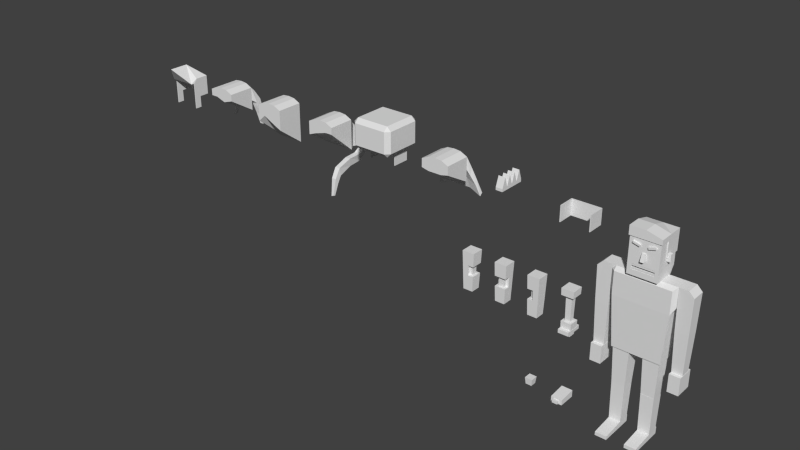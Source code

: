 # Source: Zombie.blend  (saved by Blender 2.72.0; exported with 4.5.12 LTS)
import bpy
from mathutils import Matrix  # noqa: F401  (used for matrix-valued properties, if any)

bpy.ops.wm.read_factory_settings(use_empty=True)
scene = bpy.context.scene
scene.name = 'Scene'

# ---- collections
col_collection_1 = bpy.data.collections.new('Collection 1'); scene.collection.children.link(col_collection_1)

# ---- world
world_world = bpy.data.worlds.new('World'); scene.world = world_world
world_world.color = (0.05088, 0.05088, 0.05088)
world_world.use_sun_shadow = False
world_world.sun_shadow_jitter_overblur = 0.0
world_world.cycles.sampling_method = 'MANUAL'
world_world.cycles.sample_map_resolution = 256

# ---- meshes
me_cube_022 = bpy.data.meshes.new('Cube.022')
me_cube_022.from_pydata([(0.21, -0.1, -0.2), (0.21, -0.35, 0.2), (-0.21, -0.35, 0.2), (-0.21, 0.0, -0.2), (0.21, 0.1, -0.2), (0.21, 0.1, 0.2), (-0.21, 0.1, 0.2), (-0.21, 0.1, -0.2), (-0.1, 0.0, -0.2), (-0.1, -0.35, 0.2), (0.1, -0.35, 0.2), (0.1, -0.0575, -0.2), (-0.1331, -0.02975, 0.3243), (0.08293, -0.03055, 0.3744), (-0.1381, -0.3481, 0.3075), (0.04214, -0.3481, 0.3584), (-0.1412, -0.3394, 0.5333), (-0.1574, -0.36, 0.4064), (-0.1249, -0.2117, 0.5335), (-0.1647, -0.2117, 0.4318), (-1.461e-06, 0.16, 0.2), (1.461e-06, 0.16, -0.2), (0.105, 0.15, -0.2), (0.105, 0.15, 0.2), (-0.105, 0.15, 0.2), (-0.105, 0.15, -0.2), (-0.25, -0.4068, 0.4843), (-0.213, -0.4026, 0.4391), (-0.2514, -0.2855, 0.4848), (-0.2099, -0.3, 0.4382), (-0.3246, -0.4936, 0.2498), (-0.2609, -0.4936, 0.2029), (-0.344, -0.38, 0.2356), (-0.2559, -0.38, 0.2057), (-0.366, -0.5622, -0.2021), (-0.284, -0.5622, -0.2141), (-0.3575, -0.4487, -0.215), (-0.2884, -0.4487, -0.2252), (-0.3652, -0.6636, -0.2588), (-0.2915, -0.6636, -0.2653), (-0.3605, -0.5836, -0.3007), (-0.2974, -0.5836, -0.3063), (-0.3433, -0.8391, -0.304), (-0.2997, -0.8391, -0.3106), (-0.3381, -0.8321, -0.3317), (-0.3056, -0.8436, -0.3373), (-0.2721, -0.3823, 0.003101), (-0.3512, -0.3828, 0.006142), (-0.3472, -0.4965, 0.01429), (-0.2693, -0.4959, 0.004243), (-0.04545, 0.01191, 0.3446), (0.1021, 0.1503, 0.2)], [], [(0, 4, 5, 1), (2, 6, 7, 3), (7, 25, 21, 22, 4, 0, 11, 8, 3), (9, 10, 15, 14), (7, 6, 24, 25), (8, 11, 10, 9), (10, 11, 0, 1), (8, 9, 2, 3), (6, 2, 14, 12), (50, 24, 6, 12), (1, 5, 13, 15), (12, 14, 17, 19), (14, 15, 16, 17), (10, 1, 15), (21, 20, 51, 23, 22), (22, 23, 5, 4), (25, 24, 20, 21), (2, 9, 14), (15, 13, 18, 16), (19, 17, 27, 29), (17, 16, 26, 27), (18, 19, 29, 28), (16, 18, 28, 26), (29, 27, 31, 33), (27, 26, 30, 31), (28, 29, 33, 32), (26, 28, 32, 30), (33, 31, 49, 46), (31, 30, 48, 49), (47, 46, 37, 36), (48, 47, 36, 34), (37, 35, 39, 41), (35, 34, 38, 39), (36, 37, 41, 40), (34, 36, 40, 38), (41, 39, 43, 45), (39, 38, 42, 43), (40, 41, 45, 44), (38, 40, 44, 42), (42, 44, 45, 43), (32, 33, 46, 47), (30, 32, 47, 48), (46, 49, 35, 37), (49, 48, 34, 35), (50, 20, 24), (50, 51, 20), (5, 23, 51, 50, 13), (13, 50, 12, 19, 18)])
_uv = me_cube_022.uv_layers.new(name='UVMap')
_uv.uv.foreach_set('vector', [0.4839, 0.8135, 0.4839, 0.8363, 0.4305, 0.8364, 0.4305, 0.768, 0.4769, 0.8546, 0.4769, 0.923, 0.4234, 0.9231, 0.4234, 0.9117, 0.4305, 0.8497, 0.4166, 0.8538, 0.4025, 0.8546, 0.3885, 0.8537, 0.3743, 0.8494, 0.3737, 0.8324, 0.3886, 0.8361, 0.4155, 0.8411, 0.4302, 0.8412, 0.283, 0.8705, 0.3098, 0.8709, 0.3076, 0.8957, 0.2842, 0.8954, 0.3218, 0.9866, 0.2683, 0.9866, 0.2685, 0.9746, 0.3221, 0.9746, 0.4155, 0.8411, 0.3886, 0.8361, 0.389, 0.768, 0.4158, 0.7682, 0.389, 0.768, 0.3886, 0.8361, 0.3737, 0.8324, 0.3743, 0.768, 0.4155, 0.8411, 0.4158, 0.7682, 0.4305, 0.7682, 0.4302, 0.8412, 0.2683, 0.9322, 0.2683, 0.8703, 0.2842, 0.8954, 0.2858, 0.9158, 0.2898, 0.9158, 0.2823, 0.9375, 0.2683, 0.9322, 0.2858, 0.9158, 0.3245, 0.8711, 0.3245, 0.9329, 0.3059, 0.916, 0.3076, 0.8957, 0.4769, 0.8546, 0.487, 0.8746, 0.487, 0.898, 0.4769, 0.8781, 0.4403, 0.9509, 0.4332, 0.9319, 0.4563, 0.9231, 0.4635, 0.9421, 0.3098, 0.8709, 0.3245, 0.8711, 0.3076, 0.8957, 0.3221, 0.9626, 0.2686, 0.9626, 0.2685, 0.951, 0.2685, 0.9507, 0.322, 0.9507, 0.322, 0.9507, 0.2685, 0.9507, 0.2683, 0.9387, 0.3218, 0.9387, 0.3221, 0.9746, 0.2685, 0.9746, 0.2686, 0.9626, 0.3221, 0.9626, 0.2683, 0.8703, 0.283, 0.8705, 0.2842, 0.8954, 0.3598, 0.9376, 0.3499, 0.9576, 0.3499, 0.934, 0.3598, 0.914, 0.4465, 0.9458, 0.4635, 0.9421, 0.4673, 0.9524, 0.4607, 0.951, 0.4635, 0.9421, 0.4563, 0.9231, 0.4775, 0.9383, 0.4673, 0.9524, 0.3737, 0.772, 0.3562, 0.7803, 0.3441, 0.7797, 0.3439, 0.768, 0.3737, 0.914, 0.3499, 0.914, 0.3557, 0.893, 0.371, 0.8939, 0.3077, 0.768, 0.3179, 0.7818, 0.3104, 0.7963, 0.2932, 0.7884, 0.4673, 0.9524, 0.4775, 0.9383, 0.4775, 0.978, 0.4646, 0.9735, 0.3439, 0.768, 0.3441, 0.7797, 0.3348, 0.8096, 0.3179, 0.8043, 0.371, 0.8939, 0.3557, 0.893, 0.3562, 0.8564, 0.3731, 0.856, 0.2932, 0.7884, 0.3104, 0.7963, 0.2983, 0.8191, 0.2808, 0.8117, 0.4646, 0.9735, 0.4775, 0.978, 0.4515, 0.9817, 0.4437, 0.9719, 0.3402, 0.832, 0.3543, 0.8301, 0.3737, 0.8506, 0.3596, 0.856, 0.4062, 0.9094, 0.3883, 0.9161, 0.3737, 0.89, 0.392, 0.8838, 0.2683, 0.8351, 0.2865, 0.8413, 0.2962, 0.8571, 0.2863, 0.8536, 0.3318, 0.856, 0.3499, 0.856, 0.3488, 0.8737, 0.339, 0.8737, 0.3473, 0.9271, 0.3318, 0.9279, 0.3382, 0.9176, 0.3467, 0.9171, 0.392, 0.8838, 0.3737, 0.89, 0.3918, 0.8713, 0.4018, 0.8679, 0.2863, 0.8536, 0.2962, 0.8571, 0.3179, 0.8703, 0.3079, 0.8669, 0.339, 0.8737, 0.3488, 0.8737, 0.3492, 0.8955, 0.3393, 0.8955, 0.3467, 0.9171, 0.3382, 0.9176, 0.3385, 0.9033, 0.3469, 0.9028, 0.4018, 0.8679, 0.3918, 0.8713, 0.4134, 0.858, 0.4234, 0.8546, 0.3473, 0.8955, 0.3469, 0.9028, 0.3385, 0.9033, 0.3374, 0.896, 0.3179, 0.8043, 0.3348, 0.8096, 0.3543, 0.8301, 0.3402, 0.832, 0.4234, 0.9403, 0.4051, 0.9464, 0.3883, 0.9161, 0.4062, 0.9094, 0.2808, 0.8117, 0.2983, 0.8191, 0.2865, 0.8413, 0.2683, 0.8351, 0.4437, 0.9719, 0.4515, 0.9817, 0.4299, 0.9847, 0.4234, 0.9703, 0.2939, 0.9159, 0.2964, 0.9387, 0.2823, 0.9375, 0.2999, 0.9159, 0.31, 0.9379, 0.2964, 0.9387, 0.3245, 0.9329, 0.3104, 0.9379, 0.31, 0.9379, 0.2999, 0.9159, 0.3059, 0.916, 0.3059, 0.916, 0.2898, 0.9158, 0.2858, 0.9158, 0.2879, 0.8987, 0.308, 0.899])
me_cube_022.use_remesh_preserve_volume = False
me_cube_022.use_remesh_preserve_attributes = False
me_cube_022.use_mirror_vertex_groups = False
me_cube_022.update()
me_cube_020 = bpy.data.meshes.new('Cube.020')
me_cube_020.from_pydata([(0.25, -0.02788, -0.25), (0.25, -0.02788, 0.25), (-0.25, -0.02788, 0.25), (-0.25, -0.02788, -0.25), (0.25, 0.4096, -0.25), (0.25, 0.4096, 0.25), (-0.25, 0.4096, 0.25), (-0.25, 0.4096, -0.25), (-0.25, 0.3471, 0.3125), (-0.25, 0.3471, -0.3125), (0.25, 0.3471, -0.3125), (0.3125, 0.3471, 0.25), (0.3125, 0.03462, 0.25), (0.25, 0.03462, -0.3125), (-0.25, 0.03462, 0.3125), (-0.25, 0.03462, -0.3125), (0.3125, 0.03462, -0.25), (0.3125, 0.3471, -0.25), (-0.3125, 0.03462, -0.25), (-0.3125, 0.3471, -0.25), (-0.3125, 0.03462, 0.25), (-0.3125, 0.3471, 0.25), (0.25, 0.03462, 0.3125), (0.25, 0.3471, 0.3125), (0.2125, -2.315e-06, 0.2), (-0.2125, -2.315e-06, 0.2), (-0.2008, -2.315e-06, 0.2), (0.2008, -2.315e-06, 0.2), (-0.2125, 3.996e-07, -0.05), (-0.2008, 3.996e-07, -0.05), (0.2008, -2.196e-06, 0.189), (-0.2008, -2.196e-06, 0.189), (0.2125, 3.996e-07, -0.05), (0.2008, 3.996e-07, -0.05), (0.2125, -0.225, 0.2), (-0.2125, -0.225, 0.2), (-0.2008, -0.225, 0.2), (0.2008, -0.225, 0.2), (-0.2125, -0.225, -0.05), (-0.2008, -0.225, -0.05), (0.2008, -0.225, 0.189), (-0.2008, -0.225, 0.189), (0.2125, -0.225, -0.05), (0.2008, -0.225, -0.05)], [], [(7, 9, 19), (10, 4, 17), (5, 6, 8, 23), (7, 6, 5, 4), (6, 7, 19, 21), (10, 17, 16, 13), (19, 9, 15, 18), (23, 8, 14, 22), (21, 19, 18, 20), (13, 16, 0), (22, 14, 2, 1), (0, 1, 2, 3), (18, 15, 3), (20, 18, 3, 2), (9, 10, 13, 15), (4, 5, 11, 17), (17, 11, 12, 16), (16, 12, 1, 0), (15, 13, 0, 3), (7, 4, 10, 9), (8, 6, 21), (8, 21, 20, 14), (14, 20, 2), (11, 23, 22, 12), (11, 5, 23), (12, 22, 1), (25, 31, 29, 28), (31, 30, 40, 41), (24, 30, 31, 25, 26, 27), (33, 30, 24, 32), (32, 24, 34, 42), (33, 32, 42, 43), (39, 41, 36, 35, 38), (40, 37, 36, 41), (42, 34, 37, 40, 43), (29, 31, 41, 39), (30, 33, 43, 40), (28, 29, 39, 38), (27, 26, 36, 37), (26, 25, 35, 36), (25, 28, 38, 35), (24, 27, 37, 34)])
_uv = me_cube_020.uv_layers.new(name='UVMap')
_uv.uv.foreach_set('vector', [0.3895, 0.8502, 0.3986, 0.8415, 0.3986, 0.8502, 0.3351, 0.8502, 0.326, 0.8502, 0.3351, 0.8415, 0.2716, 0.7625, 0.2716, 0.8327, 0.2625, 0.8327, 0.2625, 0.7625, 0.3442, 0.8327, 0.2716, 0.8327, 0.2716, 0.7625, 0.3442, 0.7625, 0.2716, 0.8327, 0.3442, 0.8327, 0.3442, 0.8415, 0.2716, 0.8415, 0.3351, 0.8502, 0.3351, 0.8415, 0.3804, 0.8415, 0.3804, 0.8502, 0.3986, 0.8502, 0.3986, 0.8415, 0.444, 0.8415, 0.444, 0.8502, 0.4258, 0.8415, 0.4258, 0.7713, 0.4712, 0.7713, 0.4712, 0.8415, 0.3986, 0.9204, 0.3986, 0.8502, 0.444, 0.8502, 0.444, 0.9204, 0.3804, 0.8502, 0.3804, 0.8415, 0.3895, 0.8502, 0.4712, 0.8415, 0.4712, 0.7713, 0.4802, 0.7713, 0.4802, 0.8415, 0.4167, 0.7713, 0.4167, 0.8415, 0.3442, 0.8415, 0.3442, 0.7713, 0.444, 0.8502, 0.444, 0.8415, 0.453, 0.8502, 0.444, 0.9204, 0.444, 0.8502, 0.453, 0.8502, 0.453, 0.9204, 0.3351, 0.9204, 0.3351, 0.8502, 0.3804, 0.8502, 0.3804, 0.9204, 0.326, 0.8415, 0.326, 0.9116, 0.3169, 0.9116, 0.3169, 0.8415, 0.3169, 0.8415, 0.3169, 0.9116, 0.2716, 0.9116, 0.2716, 0.8415, 0.2716, 0.8415, 0.2716, 0.9116, 0.2625, 0.9116, 0.2625, 0.8415, 0.3442, 0.7625, 0.4167, 0.7625, 0.4167, 0.7713, 0.3442, 0.7713, 0.326, 0.9204, 0.326, 0.8502, 0.3351, 0.8502, 0.3351, 0.9204, 0.4258, 0.7713, 0.4167, 0.7713, 0.4258, 0.7625, 0.4258, 0.7713, 0.4258, 0.7625, 0.4712, 0.7625, 0.4712, 0.7713, 0.4712, 0.7713, 0.4712, 0.7625, 0.4802, 0.7713, 0.3169, 0.9116, 0.3169, 0.9204, 0.2716, 0.9204, 0.2716, 0.9116, 0.3169, 0.9116, 0.326, 0.9116, 0.3169, 0.9204, 0.2716, 0.9116, 0.2716, 0.9204, 0.2625, 0.9116, 0.3351, 0.9204, 0.3335, 0.922, 0.2988, 0.922, 0.2988, 0.9204, 0.4222, 0.9204, 0.4222, 0.9768, 0.3895, 0.9768, 0.3895, 0.9204, 0.3351, 0.9801, 0.3335, 0.9784, 0.3335, 0.922, 0.3351, 0.9204, 0.3351, 0.922, 0.3351, 0.9784, 0.2988, 0.9784, 0.3335, 0.9784, 0.3351, 0.9801, 0.2988, 0.9801, 0.3895, 0.9204, 0.3895, 0.9555, 0.3569, 0.9555, 0.3569, 0.9204, 0.3552, 0.9204, 0.3569, 0.9204, 0.3569, 0.952, 0.3552, 0.952, 0.2988, 0.922, 0.2641, 0.922, 0.2625, 0.922, 0.2625, 0.9204, 0.2988, 0.9204, 0.2641, 0.9784, 0.2625, 0.9784, 0.2625, 0.922, 0.2641, 0.922, 0.2988, 0.9801, 0.2625, 0.9801, 0.2625, 0.9784, 0.2641, 0.9784, 0.2988, 0.9784, 0.4875, 0.9204, 0.4875, 0.954, 0.4548, 0.954, 0.4548, 0.9204, 0.4875, 0.954, 0.4875, 0.9875, 0.4548, 0.9875, 0.4548, 0.954, 0.3535, 0.9204, 0.3552, 0.9204, 0.3552, 0.952, 0.3535, 0.952, 0.453, 0.8995, 0.453, 0.8431, 0.4857, 0.8431, 0.4857, 0.8995, 0.453, 0.8431, 0.453, 0.8415, 0.4857, 0.8415, 0.4857, 0.8431, 0.4222, 0.9555, 0.4222, 0.9204, 0.4548, 0.9204, 0.4548, 0.9555, 0.453, 0.9011, 0.453, 0.8995, 0.4857, 0.8995, 0.4857, 0.9011])
me_cube_020.use_remesh_preserve_volume = False
me_cube_020.use_remesh_preserve_attributes = False
me_cube_020.use_mirror_vertex_groups = False
me_cube_020.update()
me_cube_017 = bpy.data.meshes.new('Cube.017')
me_cube_017.from_pydata([(0.05, 3.739e-06, -0.2), (0.05, -3.501e-06, 0.2), (-0.05, -3.501e-06, 0.2), (-0.05, 3.739e-06, -0.2), (0.05, 0.04, -0.2), (0.05, 0.04, 0.2), (-0.05, 0.04, 0.2), (-0.05, 0.04, -0.2), (0.05, 0.18, -0.15), (-0.05, 0.18, -0.15), (0.05, 0.04, -0.1), (-0.05, 0.04, -0.1), (0.05, 0.04, 0.1), (-0.05, 0.04, 0.1), (0.05, 0.18, 0.15), (-0.05, 0.18, 0.15), (0.05, 0.18, -0.05), (-0.05, 0.18, -0.05), (-0.05, 0.18, 0.05), (0.05, 0.18, 0.05), (-0.05, 0.04, 3.588e-07), (0.05, 0.04, 1.089e-06)], [], [(4, 8, 10, 16, 21, 19, 12, 14, 5, 1, 0), (5, 6, 2, 1), (6, 15, 13, 18, 20, 17, 11, 9, 7, 3, 2), (7, 4, 0, 3), (0, 1, 2, 3), (7, 9, 8, 4), (9, 11, 10, 8), (11, 17, 16, 10), (13, 15, 14, 12), (15, 6, 5, 14), (17, 20, 21, 16), (18, 13, 12, 19), (20, 18, 19, 21)])
_uv = me_cube_017.uv_layers.new(name='UVMap')
_uv.uv.foreach_set('vector', [0.3825, 0.9266, 0.33, 0.9061, 0.3825, 0.8856, 0.33, 0.8651, 0.3825, 0.8446, 0.33, 0.8241, 0.3825, 0.8035, 0.33, 0.783, 0.3825, 0.7625, 0.3975, 0.7625, 0.3975, 0.9266, 0.4725, 0.7783, 0.435, 0.7783, 0.435, 0.7625, 0.4725, 0.7625, 0.315, 0.9266, 0.2625, 0.9061, 0.315, 0.8856, 0.2625, 0.8651, 0.315, 0.8446, 0.2625, 0.8241, 0.315, 0.8035, 0.2625, 0.783, 0.315, 0.7625, 0.33, 0.7625, 0.33, 0.9266, 0.435, 0.9, 0.4725, 0.9, 0.4725, 0.9158, 0.435, 0.9158, 0.3975, 0.9266, 0.3975, 0.7625, 0.435, 0.7625, 0.435, 0.9266, 0.435, 0.9, 0.435, 0.8392, 0.4725, 0.8392, 0.4725, 0.9, 0.4875, 0.9266, 0.4875, 0.9875, 0.45, 0.9875, 0.45, 0.9266, 0.4125, 0.9875, 0.4125, 0.9266, 0.45, 0.9266, 0.45, 0.9875, 0.375, 0.9875, 0.375, 0.9266, 0.4125, 0.9266, 0.4125, 0.9875, 0.435, 0.8392, 0.435, 0.7783, 0.4725, 0.7783, 0.4725, 0.8392, 0.3375, 0.9266, 0.3375, 0.9875, 0.3, 0.9875, 0.3, 0.9266, 0.3, 0.9266, 0.3, 0.9875, 0.2625, 0.9875, 0.2625, 0.9266, 0.3375, 0.9875, 0.3375, 0.9266, 0.375, 0.9266, 0.375, 0.9875])
me_cube_017.use_remesh_preserve_volume = False
me_cube_017.use_remesh_preserve_attributes = False
me_cube_017.use_mirror_vertex_groups = False
me_cube_017.update()
me_cube_013 = bpy.data.meshes.new('Cube.013')
me_cube_013.from_pydata([(0.1515, 0.4259, -0.2125), (0.1515, 0.4259, -0.1875), (0.05494, 0.4, -0.1875), (0.05494, 0.4, -0.2125), (0.1451, 0.45, -0.2125), (0.1451, 0.45, -0.1875), (0.04847, 0.4241, -0.1875), (0.04847, 0.4241, -0.2125), (0.2, 0.1, 0.1875), (-0.2, 0.1, 0.1875), (-0.2, -2.782e-05, -0.1875), (0.2, -3.092e-05, -0.1875), (0.2, 0.4999, 0.1875), (-0.2, 0.4999, 0.1875), (-0.2, 0.4999, -0.1875), (0.2, 0.4999, -0.1875), (0.2, 0.075, -0.1875), (-0.2, 0.075, -0.1875), (-0.2, 0.1501, -0.1875), (0.2, 0.1499, -0.1875), (0.15, 0.075, -0.1875), (0.15, 0.15, -0.1875), (-0.15, 0.075, -0.1875), (-0.15, 0.15, -0.1875), (0.15, 0.125, -0.1875), (-0.15, 0.125, -0.1875), (0.15, 0.1, -0.1875), (-0.15, 0.1, -0.1875), (0.15, 0.075, -0.185), (0.15, 0.15, -0.185), (-0.15, 0.075, -0.185), (-0.15, 0.15, -0.185), (0.15, 0.125, -0.185), (-0.15, 0.125, -0.185), (0.15, 0.1, -0.185), (-0.15, 0.1, -0.185), (0.15, 0.125, 3.263e-06), (-0.15, 0.125, -2.28e-06), (0.15, 0.09999, 2.31e-06), (-0.15, 0.09999, -3.293e-06), (-0.15, 0.125, -0.16), (0.15, 0.125, -0.16), (-0.15, 0.09999, -0.16), (0.15, 0.09999, -0.16), (0.125, 0.09999, 2.127e-06), (0.125, 0.09999, -0.16), (-0.125, 0.09999, -0.16), (-0.125, 0.09999, -2.973e-06), (-0.125, 0.125, -1.933e-06), (-0.125, 0.125, -0.16), (0.125, 0.125, -0.16), (0.125, 0.125, 3.119e-06), (0.125, 0.075, 2.284e-06), (0.125, 0.075, -0.16), (-0.125, 0.075, -0.16), (-0.125, 0.075, -2.815e-06), (-0.125, 0.15, -2.038e-06), (-0.125, 0.15, -0.16), (0.125, 0.15, -0.16), (0.125, 0.15, 3.014e-06), (0.2, 0.4, -0.1875), (-0.2, 0.4, -0.1875), (0.2, 0.35, -0.1875), (-0.2, 0.35, -0.1875), (0.15, 0.4, -0.1875), (0.15, 0.35, -0.1875), (0.05, 0.4, -0.1875), (0.05, 0.35, -0.1875), (-0.05, 0.4, -0.1875), (-0.05, 0.35, -0.1875), (-0.15, 0.4, -0.1875), (-0.15, 0.35, -0.1875), (-0.05494, 0.4, -0.2125), (-0.05494, 0.4, -0.1875), (-0.1515, 0.4259, -0.1875), (-0.1515, 0.4259, -0.2125), (-0.04847, 0.4241, -0.2125), (-0.04847, 0.4241, -0.1875), (-0.1451, 0.45, -0.1875), (-0.1451, 0.45, -0.2125), (0.025, 0.225, -0.235), (0.025, 0.225, -0.185), (-0.025, 0.225, -0.185), (-0.025, 0.225, -0.235), (0.025, 0.325, -0.2), (0.025, 0.325, -0.185), (-0.025, 0.325, -0.185), (-0.025, 0.325, -0.2), (0.25, 0.225, -0.025), (0.25, 0.225, 0.025), (0.2, 0.225, 0.025), (0.2, 0.225, -0.025), (0.25, 0.325, -0.025), (0.25, 0.325, 0.025), (0.2, 0.325, 0.025), (0.2, 0.325, -0.025), (-0.2, 0.225, -0.025), (-0.2, 0.225, 0.025), (-0.25, 0.225, 0.025), (-0.25, 0.225, -0.025), (-0.2, 0.325, -0.025), (-0.2, 0.325, 0.025), (-0.25, 0.325, 0.025), (-0.25, 0.325, -0.025), (-0.2, -4.453e-05, 0.125), (0.2, -4.852e-05, 0.125)], [], [(4, 5, 1, 0), (6, 7, 3, 2), (7, 4, 0, 3), (0, 1, 2, 3), (7, 6, 5, 4), (12, 13, 9, 8), (13, 14, 61, 63, 18, 17, 10, 104, 9), (17, 22, 20, 16, 11, 10), (15, 12, 8, 105, 11, 16, 19, 62, 60), (105, 104, 10, 11), (15, 14, 13, 12), (21, 19, 16, 20, 26, 24), (63, 71, 69, 67, 65, 62, 19, 21, 23, 18), (25, 23, 31, 33), (18, 23, 25, 27, 22, 17), (24, 26, 34, 32), (27, 25, 33, 35), (38, 43, 45, 44), (21, 24, 32, 29), (22, 27, 35, 30), (23, 21, 29, 31), (20, 22, 30, 28), (26, 20, 28, 34), (37, 48, 51, 36, 38, 44, 47, 39), (35, 33, 40, 37, 39, 42), (32, 34, 43, 38, 36, 41), (41, 50, 49, 40, 33, 32), (48, 37, 40, 49), (43, 34, 35, 42, 46, 45), (31, 29, 32, 33), (28, 30, 35, 34), (46, 47, 55, 54), (47, 46, 42, 39), (50, 51, 59, 58), (36, 51, 50, 41), (52, 53, 54, 55), (47, 44, 52, 55), (44, 45, 53, 52), (45, 46, 54, 53), (59, 56, 57, 58), (49, 50, 58, 57), (48, 49, 57, 56), (51, 48, 56, 59), (14, 15, 60, 64, 66, 68, 70, 61), (64, 60, 62, 65), (66, 64, 65, 67), (68, 66, 67, 69), (70, 68, 69, 71), (61, 70, 71, 63), (76, 77, 73, 72), (78, 79, 75, 74), (79, 76, 72, 75), (72, 73, 74, 75), (79, 78, 77, 76), (84, 85, 81, 80), (86, 87, 83, 82), (87, 84, 80, 83), (80, 81, 82, 83), (87, 86, 85, 84), (92, 93, 89, 88), (93, 94, 90, 89), (95, 92, 88, 91), (88, 89, 90, 91), (95, 94, 93, 92), (101, 102, 98, 97), (102, 103, 99, 98), (103, 100, 96, 99), (96, 97, 98, 99), (103, 102, 101, 100), (8, 9, 104, 105)])
_uv = me_cube_013.uv_layers.new(name='UVMap')
_uv.uv.foreach_set('vector', [0.4869, 0.8751, 0.4869, 0.9033, 0.4597, 0.9033, 0.4597, 0.8751, 0.348, 0.9314, 0.348, 0.9595, 0.3208, 0.9595, 0.3208, 0.9314, 0.4595, 0.7625, 0.4595, 0.875, 0.4315, 0.8751, 0.4315, 0.7626, 0.4033, 0.8751, 0.4315, 0.8751, 0.4315, 0.9838, 0.4033, 0.9838, 0.4597, 0.9838, 0.4315, 0.9838, 0.4315, 0.8751, 0.4597, 0.8751, 0.0891, 0.8648, 0.0125, 0.8648, 0.0125, 0.7625, 0.0891, 0.7625, 0.0843, 0.9671, 0.0125, 0.9671, 0.0125, 0.9466, 0.0125, 0.9364, 0.0125, 0.8955, 0.0125, 0.8801, 0.0125, 0.8648, 0.07131, 0.8648, 0.0843, 0.8648, 0.0891, 0.8494, 0.09867, 0.8494, 0.1561, 0.8494, 0.1657, 0.8494, 0.1657, 0.8647, 0.0891, 0.8647, 0.0891, 0.8647, 0.1609, 0.8647, 0.1609, 0.967, 0.1503, 0.967, 0.0891, 0.967, 0.0891, 0.9517, 0.0891, 0.9364, 0.0891, 0.8954, 0.0891, 0.8852, 0.1715, 0.9466, 0.1739, 0.8647, 0.2327, 0.8647, 0.2327, 0.9466, 0.2375, 0.7625, 0.2375, 0.8443, 0.1657, 0.8443, 0.1657, 0.7625, 0.1561, 0.8341, 0.1657, 0.8341, 0.1657, 0.8494, 0.1561, 0.8494, 0.1561, 0.8443, 0.1561, 0.8392, 0.0891, 0.7932, 0.09867, 0.7932, 0.1178, 0.7932, 0.137, 0.7932, 0.1561, 0.7932, 0.1657, 0.7932, 0.1657, 0.8341, 0.1561, 0.8341, 0.09867, 0.8341, 0.0891, 0.834, 0.08815, 0.8699, 0.08815, 0.8648, 0.08862, 0.8648, 0.08862, 0.8699, 0.0891, 0.834, 0.09867, 0.8341, 0.09867, 0.8392, 0.09867, 0.8443, 0.09867, 0.8494, 0.0891, 0.8494, 0.08767, 0.875, 0.08767, 0.8699, 0.08815, 0.8699, 0.08815, 0.875, 0.08815, 0.875, 0.08815, 0.8699, 0.08862, 0.8699, 0.08862, 0.875, 0.6011, 0.2625, 0.6777, 0.2625, 0.6777, 0.2747, 0.6011, 0.2747, 0.08767, 0.8801, 0.08767, 0.875, 0.08815, 0.875, 0.08815, 0.8801, 0.08815, 0.8801, 0.08815, 0.875, 0.08862, 0.875, 0.08862, 0.8801, 0.08765, 0.8648, 0.08765, 0.9262, 0.08718, 0.9262, 0.08718, 0.8648, 0.0891, 0.8648, 0.0891, 0.9262, 0.08862, 0.9262, 0.08862, 0.8648, 0.08767, 0.8699, 0.08767, 0.8648, 0.08815, 0.8648, 0.08815, 0.8699, 0.1973, 0.4449, 0.1973, 0.4297, 0.1973, 0.2777, 0.1973, 0.2625, 0.2107, 0.2625, 0.2107, 0.2777, 0.2107, 0.4297, 0.2107, 0.4449, 0.2241, 0.2625, 0.2375, 0.2625, 0.2375, 0.2777, 0.2375, 0.375, 0.2241, 0.375, 0.2241, 0.2777, 0.2375, 0.4875, 0.2241, 0.4875, 0.2241, 0.4723, 0.2241, 0.375, 0.2375, 0.375, 0.2375, 0.4723, 0.5891, 0.4092, 0.5891, 0.397, 0.5891, 0.2747, 0.5891, 0.2625, 0.6011, 0.2625, 0.6011, 0.4092, 0.5125, 0.2747, 0.5125, 0.2625, 0.5891, 0.2625, 0.5891, 0.2747, 0.6777, 0.2625, 0.6896, 0.2625, 0.6896, 0.4092, 0.6777, 0.4092, 0.6777, 0.397, 0.6777, 0.2747, 0.7016, 0.4092, 0.7016, 0.2625, 0.7136, 0.2625, 0.7136, 0.4092, 0.6896, 0.4092, 0.6896, 0.2625, 0.7016, 0.2625, 0.7016, 0.4092, 0.5245, 0.4092, 0.5245, 0.4875, 0.5125, 0.4875, 0.5125, 0.4092, 0.6011, 0.397, 0.6777, 0.397, 0.6777, 0.4092, 0.6011, 0.4092, 0.7255, 0.3848, 0.7255, 0.463, 0.7136, 0.463, 0.7136, 0.3848, 0.5125, 0.4092, 0.5125, 0.397, 0.5891, 0.397, 0.5891, 0.4092, 0.09821, 0.2625, 0.1839, 0.2625, 0.1839, 0.4145, 0.09822, 0.4145, 0.2107, 0.4297, 0.2107, 0.2777, 0.2241, 0.2777, 0.2241, 0.4297, 0.6896, 0.4875, 0.6896, 0.4092, 0.7016, 0.4092, 0.7016, 0.4875, 0.7375, 0.2625, 0.7375, 0.3848, 0.7255, 0.3848, 0.7255, 0.2625, 0.0125, 0.4145, 0.0125, 0.2625, 0.09821, 0.2625, 0.09821, 0.4145, 0.7255, 0.2625, 0.7255, 0.3848, 0.7136, 0.3848, 0.7136, 0.2625, 0.7016, 0.4875, 0.7016, 0.4092, 0.7136, 0.4092, 0.7136, 0.4875, 0.1973, 0.2777, 0.1973, 0.4297, 0.1839, 0.4297, 0.1839, 0.2777, 0.0891, 0.7625, 0.1657, 0.7625, 0.1657, 0.7829, 0.1561, 0.7829, 0.137, 0.7829, 0.1178, 0.7829, 0.09867, 0.7829, 0.0891, 0.7829, 0.1561, 0.7829, 0.1657, 0.7829, 0.1657, 0.7932, 0.1561, 0.7932, 0.4875, 0.2625, 0.4875, 0.4875, 0.2625, 0.4875, 0.2625, 0.2625, 0.1178, 0.7829, 0.137, 0.7829, 0.137, 0.7932, 0.1178, 0.7932, 0.4875, 0.2625, 0.4875, 0.4875, 0.2625, 0.4875, 0.2625, 0.2625, 0.0891, 0.7829, 0.09867, 0.7829, 0.09867, 0.7932, 0.0891, 0.7932, 0.2897, 0.9351, 0.2897, 0.9632, 0.2625, 0.9632, 0.2625, 0.9351, 0.3752, 0.9314, 0.3752, 0.9595, 0.348, 0.9595, 0.348, 0.9314, 0.4595, 0.875, 0.4595, 0.7625, 0.4875, 0.7626, 0.4875, 0.8751, 0.4033, 0.9838, 0.3752, 0.9838, 0.3752, 0.8751, 0.4033, 0.8751, 0.3188, 0.9875, 0.2907, 0.9875, 0.2907, 0.8788, 0.3188, 0.8788, 0.3583, 0.7625, 0.3752, 0.7625, 0.3752, 0.8751, 0.3188, 0.8751, 0.3752, 0.7625, 0.3921, 0.7625, 0.4315, 0.8751, 0.3752, 0.8751, 0.3188, 0.8788, 0.2625, 0.8788, 0.2625, 0.7625, 0.3188, 0.7625, 0.3188, 0.8751, 0.3752, 0.8751, 0.3752, 0.9314, 0.3188, 0.9314, 0.2794, 0.935, 0.2625, 0.9351, 0.2625, 0.8788, 0.2794, 0.8788, 0.1705, 0.9466, 0.1801, 0.9466, 0.1801, 0.967, 0.1705, 0.967, 0.1992, 0.9466, 0.2088, 0.9466, 0.2088, 0.967, 0.1992, 0.967, 0.1082, 0.967, 0.1178, 0.967, 0.1178, 0.9875, 0.1082, 0.9875, 0.204, 0.8546, 0.1944, 0.8546, 0.1944, 0.8443, 0.204, 0.8443, 0.1274, 0.9773, 0.1178, 0.9773, 0.1178, 0.967, 0.1274, 0.967, 0.0891, 0.967, 0.09867, 0.967, 0.09867, 0.9875, 0.0891, 0.9875, 0.1801, 0.9466, 0.1896, 0.9466, 0.1896, 0.967, 0.1801, 0.967, 0.1082, 0.9875, 0.09867, 0.9875, 0.09867, 0.967, 0.1082, 0.967, 0.1848, 0.8443, 0.1848, 0.8546, 0.1753, 0.8546, 0.1753, 0.8443, 0.1848, 0.8546, 0.1848, 0.8443, 0.1944, 0.8443, 0.1944, 0.8546, 0.1609, 0.9466, 0.1609, 0.8647, 0.1739, 0.8647, 0.1715, 0.9466])
me_cube_013.use_remesh_preserve_volume = False
me_cube_013.use_remesh_preserve_attributes = False
me_cube_013.use_mirror_vertex_groups = False
me_cube_013.update()
me_cube_001 = bpy.data.meshes.new('Cube.001')
me_cube_001.from_pydata([(0.08, -0.1, 0.15), (-0.08, -0.1, 0.15), (-0.08, -0.1, -0.35), (0.08, -0.1, -0.35), (0.08, 9.194e-07, 0.15), (-0.08, 9.194e-07, 0.15), (-0.08, -0.05, -0.35), (0.08, -0.05, -0.35)], [], [(4, 5, 1, 0), (5, 6, 2, 1), (6, 7, 3, 2), (7, 4, 0, 3), (0, 1, 2, 3), (7, 6, 5, 4)])
_uv = me_cube_001.uv_layers.new(name='UVMap')
_uv.uv.foreach_set('vector', [0.5768, 0.6625, 0.5768, 0.7375, 0.5446, 0.7375, 0.5446, 0.6625, 0.6732, 0.6625, 0.6732, 0.5125, 0.7054, 0.5125, 0.7054, 0.6625, 0.5446, 0.6625, 0.5446, 0.7375, 0.5125, 0.7375, 0.5125, 0.6625, 0.7375, 0.5125, 0.7375, 0.6625, 0.7054, 0.6625, 0.7054, 0.5125, 0.5929, 0.5125, 0.6732, 0.5125, 0.6732, 0.6625, 0.5929, 0.6625, 0.5125, 0.5125, 0.5929, 0.5125, 0.5929, 0.6625, 0.5125, 0.6625])
me_cube_001.use_remesh_preserve_volume = False
me_cube_001.use_remesh_preserve_attributes = False
me_cube_001.use_mirror_vertex_groups = False
me_cube_001.update()
me_cube_007 = bpy.data.meshes.new('Cube.007')
me_cube_007.from_pydata([(0.07199, -0.5749, 0.072), (-0.072, -0.5749, 0.072), (-0.072, -0.5749, -0.07202), (0.072, -0.5749, -0.07202), (0.09, 4.183e-05, 0.09002), (-0.09, 4.331e-05, 0.09002), (-0.08999, 5.001e-05, -0.09001), (0.09, 4.853e-05, -0.09001)], [], [(4, 5, 1, 0), (5, 6, 2, 1), (6, 7, 3, 2), (7, 4, 0, 3), (0, 1, 2, 3), (7, 6, 5, 4)])
_uv = me_cube_007.uv_layers.new(name='UVMap')
_uv.uv.foreach_set('vector', [0.1813, 0.1794, 0.125, 0.1794, 0.125, 0.0125, 0.1813, 0.0125, 0.06876, 0.0125, 0.125, 0.0125, 0.125, 0.1794, 0.06876, 0.1794, 0.1813, 0.0125, 0.2375, 0.0125, 0.2375, 0.1794, 0.1813, 0.1794, 0.06876, 0.1794, 0.0125, 0.1794, 0.0125, 0.0125, 0.06876, 0.0125, 0.0125, 0.1794, 0.06874, 0.1794, 0.06874, 0.2375, 0.0125, 0.2375, 0.125, 0.2375, 0.06876, 0.2375, 0.06876, 0.1794, 0.125, 0.1794])
me_cube_007.use_remesh_preserve_volume = False
me_cube_007.use_remesh_preserve_attributes = False
me_cube_007.use_mirror_vertex_groups = False
me_cube_007.update()
me_cube_009 = bpy.data.meshes.new('Cube.009')
me_cube_009.from_pydata([(-0.07507, -0.2472, -0.125), (0.07491, -0.2472, -0.125), (0.0749, -0.2472, 0.125), (-0.07508, -0.2472, 0.125), (-0.07508, 0.002797, -0.125), (0.0749, 0.002801, -0.125), (0.07489, 0.002797, 0.125), (-0.07509, 0.002793, 0.125)], [], [(4, 5, 1, 0), (5, 6, 2, 1), (6, 7, 3, 2), (7, 4, 0, 3), (0, 1, 2, 3), (7, 6, 5, 4)])
_uv = me_cube_009.uv_layers.new(name='UVMap')
_uv.uv.foreach_set('vector', [0.06875, 0.875, 0.125, 0.875, 0.125, 0.9875, 0.06875, 0.9875, 0.0125, 0.7625, 0.1063, 0.7625, 0.1063, 0.875, 0.0125, 0.875, 0.0125, 0.875, 0.06875, 0.875, 0.06875, 0.9875, 0.0125, 0.9875, 0.1063, 0.875, 0.1063, 0.7625, 0.2, 0.7625, 0.2, 0.875, 0.2375, 0.9875, 0.1813, 0.9875, 0.1813, 0.875, 0.2375, 0.875, 0.1813, 0.9875, 0.125, 0.9875, 0.125, 0.875, 0.1813, 0.875])
me_cube_009.use_remesh_preserve_volume = False
me_cube_009.use_remesh_preserve_attributes = False
me_cube_009.use_mirror_vertex_groups = False
me_cube_009.update()
me_cube_003 = bpy.data.meshes.new('Cube.003')
me_cube_003.from_pydata([(0.08001, -0.55, 0.07809), (-0.08001, -0.55, 0.07809), (-0.08001, -0.55, -0.08194), (0.08001, -0.55, -0.08194), (0.09001, 3.879e-05, 0.08811), (-0.09002, 3.879e-05, 0.0881), (-0.09001, 4.49e-05, -0.09192), (0.09002, 4.49e-05, -0.09192)], [], [(4, 5, 1, 0), (5, 6, 2, 1), (6, 7, 3, 2), (7, 4, 0, 3), (0, 1, 2, 3), (7, 6, 5, 4)])
_uv = me_cube_003.uv_layers.new(name='UVMap')
_uv.uv.foreach_set('vector', [0.4313, 0.6754, 0.375, 0.6754, 0.375, 0.5125, 0.4313, 0.5125, 0.375, 0.6754, 0.3187, 0.6754, 0.3187, 0.5125, 0.375, 0.5125, 0.4313, 0.5125, 0.4875, 0.5125, 0.4875, 0.6754, 0.4313, 0.6754, 0.3187, 0.6754, 0.2625, 0.6754, 0.2625, 0.5125, 0.3187, 0.5125, 0.2625, 0.6754, 0.3187, 0.6754, 0.3187, 0.7375, 0.2625, 0.7375, 0.375, 0.6754, 0.375, 0.7375, 0.3187, 0.7375, 0.3187, 0.6754])
me_cube_003.use_remesh_preserve_volume = False
me_cube_003.use_remesh_preserve_attributes = False
me_cube_003.use_mirror_vertex_groups = False
me_cube_003.update()
me_cube_005 = bpy.data.meshes.new('Cube.005')
me_cube_005.from_pydata([(0.09001, -0.525, 0.09001), (-0.09002, -0.525, 0.09), (-0.09001, -0.525, -0.09003), (0.09001, -0.525, -0.09002), (0.11, 3.724e-05, 0.11), (-0.11, 3.903e-05, 0.11), (-0.11, 4.65e-05, -0.11), (0.11, 4.471e-05, -0.11)], [], [(4, 5, 1, 0), (5, 6, 2, 1), (6, 7, 3, 2), (7, 4, 0, 3), (0, 1, 2, 3), (7, 6, 5, 4)])
_uv = me_cube_005.uv_layers.new(name='UVMap')
_uv.uv.foreach_set('vector', [0.2375, 0.6754, 0.1813, 0.6754, 0.1813, 0.5125, 0.2375, 0.5125, 0.06875, 0.6754, 0.0125, 0.6754, 0.0125, 0.5125, 0.06875, 0.5125, 0.06875, 0.5125, 0.125, 0.5125, 0.125, 0.6754, 0.06875, 0.6754, 0.1813, 0.6754, 0.125, 0.6754, 0.125, 0.5125, 0.1813, 0.5125, 0.0125, 0.6754, 0.06875, 0.6754, 0.06875, 0.7375, 0.0125, 0.7375, 0.06875, 0.7375, 0.06875, 0.6754, 0.125, 0.6754, 0.125, 0.7375])
me_cube_005.use_remesh_preserve_volume = False
me_cube_005.use_remesh_preserve_attributes = False
me_cube_005.use_mirror_vertex_groups = False
me_cube_005.update()
me_cube_008 = bpy.data.meshes.new('Cube.008')
me_cube_008.from_pydata([(0.09001, -0.4787, 0.09002), (-0.09002, -0.4787, 0.09001), (-0.09001, -0.4787, -0.09001), (0.09001, -0.4787, -0.09001), (0.1, 0.1, 0.1), (-0.025, 0.1, 0.1), (-0.025, 0.1, -0.1), (0.1, 0.1, -0.1), (-0.1, 0.025, 0.1), (-0.1, 0.025, -0.1)], [], [(5, 6, 9, 8), (7, 4, 0, 3), (0, 1, 2, 3), (7, 6, 5, 4), (8, 9, 2, 1), (4, 5, 8, 1, 0), (6, 7, 3, 2, 9)])
_uv = me_cube_008.uv_layers.new(name='UVMap')
_uv.uv.foreach_set('vector', [0.6556, 0.1974, 0.5944, 0.1974, 0.5944, 0.1649, 0.6556, 0.1649, 0.5138, 0.2321, 0.5082, 0.2321, 0.5082, 0.2154, 0.5138, 0.2154, 0.5194, 0.2321, 0.5194, 0.2379, 0.5138, 0.2379, 0.5138, 0.2321, 0.5944, 0.2356, 0.5944, 0.1974, 0.6556, 0.1974, 0.6556, 0.2356, 0.6556, 0.1649, 0.5944, 0.1649, 0.5944, 0.01067, 0.6556, 0.01067, 0.5251, 0.2321, 0.5215, 0.2321, 0.5194, 0.23, 0.5194, 0.2154, 0.5251, 0.2154, 0.5159, 0.2154, 0.5194, 0.2154, 0.5194, 0.2321, 0.5138, 0.2321, 0.5138, 0.2175])
me_cube_008.use_remesh_preserve_volume = False
me_cube_008.use_remesh_preserve_attributes = False
me_cube_008.use_mirror_vertex_groups = False
me_cube_008.update()
me_cube_006 = bpy.data.meshes.new('Cube.006')
me_cube_006.from_pydata([(0.325, -0.3563, 0.125), (-0.325, -0.3563, 0.125), (-0.325, -0.3563, -0.125), (0.325, -0.3563, -0.125), (0.3751, 0.3563, 0.15), (-0.3751, 0.3563, 0.15), (-0.3751, 0.3563, -0.15), (0.3751, 0.3563, -0.15)], [], [(4, 5, 1, 0), (5, 6, 2, 1), (6, 7, 3, 2), (7, 4, 0, 3), (0, 1, 2, 3), (7, 6, 5, 4)])
_uv = me_cube_006.uv_layers.new(name='UVMap')
_uv.uv.foreach_set('vector', [0.9875, 0.4869, 0.7625, 0.4869, 0.7775, 0.2731, 0.9725, 0.2731, 0.7606, 0.5151, 0.7658, 0.51, 0.7722, 0.5114, 0.7751, 0.5151, 0.9875, 0.7346, 0.7625, 0.7346, 0.7775, 0.5207, 0.9725, 0.5207, 0.7667, 0.504, 0.76, 0.4949, 0.7781, 0.502, 0.7727, 0.5051, 0.7781, 0.502, 0.7751, 0.5151, 0.7722, 0.5114, 0.7727, 0.5051, 0.7667, 0.504, 0.7658, 0.51, 0.7606, 0.5151, 0.76, 0.4949])
me_cube_006.use_remesh_preserve_volume = False
me_cube_006.use_remesh_preserve_attributes = False
me_cube_006.use_mirror_vertex_groups = False
me_cube_006.update()
me_cube = bpy.data.meshes.new('Cube')
me_cube.from_pydata([(0.08, -0.1, 0.1431), (-0.08, -0.1, 0.1431), (-0.08, -0.1, -0.357), (0.08, -0.1, -0.357), (0.08, 9.937e-07, 0.1431), (-0.08, 9.938e-07, 0.1431), (-0.08, -0.05, -0.357), (0.08, -0.05, -0.357)], [], [(4, 5, 1, 0), (5, 6, 2, 1), (6, 7, 3, 2), (7, 4, 0, 3), (0, 1, 2, 3), (7, 6, 5, 4)])
_uv = me_cube.uv_layers.new(name='UVMap')
_uv.uv.foreach_set('vector', [0.5446, 0.6625, 0.5446, 0.7375, 0.5125, 0.7375, 0.5125, 0.6625, 0.6732, 0.6625, 0.6732, 0.5125, 0.7054, 0.5125, 0.7054, 0.6625, 0.5446, 0.7375, 0.5446, 0.6625, 0.5768, 0.6625, 0.5768, 0.7375, 0.7375, 0.5125, 0.7375, 0.6625, 0.7054, 0.6625, 0.7054, 0.5125, 0.5929, 0.5125, 0.6732, 0.5125, 0.6732, 0.6625, 0.5929, 0.6625, 0.5125, 0.5125, 0.5929, 0.5125, 0.5929, 0.6625, 0.5125, 0.6625])
me_cube.use_remesh_preserve_volume = False
me_cube.use_remesh_preserve_attributes = False
me_cube.use_mirror_vertex_groups = False
me_cube.update()
me_cube_010 = bpy.data.meshes.new('Cube.010')
me_cube_010.from_pydata([(0.07201, -0.5749, 0.072), (-0.07201, -0.5749, 0.072), (-0.07201, -0.5749, -0.07202), (0.07201, -0.5749, -0.07202), (0.09001, 4.183e-05, 0.09002), (-0.09001, 4.331e-05, 0.09002), (-0.09001, 5.001e-05, -0.09001), (0.09002, 4.853e-05, -0.09001)], [], [(4, 5, 1, 0), (5, 6, 2, 1), (6, 7, 3, 2), (7, 4, 0, 3), (0, 1, 2, 3), (7, 6, 5, 4)])
_uv = me_cube_010.uv_layers.new(name='UVMap')
_uv.uv.foreach_set('vector', [0.375, 0.0125, 0.4312, 0.0125, 0.4312, 0.1794, 0.375, 0.1794, 0.375, 0.1794, 0.3188, 0.1794, 0.3188, 0.0125, 0.375, 0.0125, 0.4312, 0.0125, 0.4875, 0.0125, 0.4875, 0.1794, 0.4312, 0.1794, 0.3187, 0.1794, 0.2625, 0.1794, 0.2625, 0.0125, 0.3188, 0.0125, 0.3188, 0.1794, 0.375, 0.1794, 0.375, 0.2375, 0.3188, 0.2375, 0.3187, 0.1794, 0.3187, 0.2375, 0.2625, 0.2375, 0.2625, 0.1794])
me_cube_010.use_remesh_preserve_volume = False
me_cube_010.use_remesh_preserve_attributes = False
me_cube_010.use_mirror_vertex_groups = False
me_cube_010.update()
me_cube_011 = bpy.data.meshes.new('Cube.011')
me_cube_011.from_pydata([(-0.07498, -0.2472, -0.125), (0.075, -0.2472, -0.125), (0.07499, -0.2472, 0.125), (-0.07499, -0.2472, 0.125), (-0.07499, 0.002796, -0.125), (0.07499, 0.0028, -0.125), (0.07498, 0.002798, 0.125), (-0.075, 0.002794, 0.125)], [], [(4, 5, 1, 0), (5, 6, 2, 1), (6, 7, 3, 2), (7, 4, 0, 3), (0, 1, 2, 3), (7, 6, 5, 4)])
_uv = me_cube_011.uv_layers.new(name='UVMap')
_uv.uv.foreach_set('vector', [0.06875, 0.875, 0.125, 0.875, 0.125, 0.9875, 0.06875, 0.9875, 0.0125, 0.7625, 0.1063, 0.7625, 0.1063, 0.875, 0.0125, 0.875, 0.0125, 0.875, 0.06875, 0.875, 0.06875, 0.9875, 0.0125, 0.9875, 0.1063, 0.875, 0.1063, 0.7625, 0.2, 0.7625, 0.2, 0.875, 0.2375, 0.9875, 0.1813, 0.9875, 0.1813, 0.875, 0.2375, 0.875, 0.125, 0.875, 0.1813, 0.875, 0.1813, 0.9875, 0.125, 0.9875])
me_cube_011.use_remesh_preserve_volume = False
me_cube_011.use_remesh_preserve_attributes = False
me_cube_011.use_mirror_vertex_groups = False
me_cube_011.update()
me_cube_002 = bpy.data.meshes.new('Cube.002')
me_cube_002.from_pydata([(0.08001, -0.55, 0.08001), (-0.08001, -0.55, 0.08001), (-0.08001, -0.55, -0.08001), (0.08001, -0.55, -0.08001), (0.09001, 3.887e-05, 0.09002), (-0.09002, 3.887e-05, 0.09002), (-0.09001, 4.499e-05, -0.09001), (0.09002, 4.499e-05, -0.09001)], [], [(4, 5, 1, 0), (5, 6, 2, 1), (6, 7, 3, 2), (7, 4, 0, 3), (0, 1, 2, 3), (7, 6, 5, 4)])
_uv = me_cube_002.uv_layers.new(name='UVMap')
_uv.uv.foreach_set('vector', [0.375, 0.5125, 0.4313, 0.5125, 0.4313, 0.6754, 0.375, 0.6754, 0.2625, 0.5125, 0.3187, 0.5125, 0.3187, 0.6754, 0.2625, 0.6754, 0.4313, 0.5125, 0.4875, 0.5125, 0.4875, 0.6754, 0.4313, 0.6754, 0.375, 0.6754, 0.3188, 0.6754, 0.3187, 0.5125, 0.375, 0.5125, 0.2625, 0.6754, 0.3187, 0.6754, 0.3188, 0.7375, 0.2625, 0.7375, 0.375, 0.6754, 0.375, 0.7375, 0.3187, 0.7375, 0.3188, 0.6754])
me_cube_002.use_remesh_preserve_volume = False
me_cube_002.use_remesh_preserve_attributes = False
me_cube_002.use_mirror_vertex_groups = False
me_cube_002.update()
me_cube_004 = bpy.data.meshes.new('Cube.004')
me_cube_004.from_pydata([(0.09001, -0.525, 0.09001), (-0.09002, -0.525, 0.09), (-0.09001, -0.525, -0.09003), (0.09001, -0.525, -0.09002), (0.11, 3.724e-05, 0.11), (-0.11, 3.903e-05, 0.11), (-0.11, 4.65e-05, -0.11), (0.11, 4.471e-05, -0.11)], [], [(4, 5, 1, 0), (5, 6, 2, 1), (6, 7, 3, 2), (7, 4, 0, 3), (0, 1, 2, 3), (7, 6, 5, 4)])
_uv = me_cube_004.uv_layers.new(name='UVMap')
_uv.uv.foreach_set('vector', [0.2375, 0.6754, 0.1813, 0.6754, 0.1813, 0.5125, 0.2375, 0.5125, 0.06875, 0.6754, 0.0125, 0.6754, 0.0125, 0.5125, 0.06875, 0.5125, 0.06875, 0.5125, 0.125, 0.5125, 0.125, 0.6754, 0.06875, 0.6754, 0.1813, 0.6754, 0.125, 0.6754, 0.125, 0.5125, 0.1813, 0.5125, 0.06875, 0.6754, 0.125, 0.6754, 0.125, 0.7375, 0.06875, 0.7375, 0.0125, 0.7375, 0.0125, 0.6754, 0.06875, 0.6754, 0.06875, 0.7375])
me_cube_004.use_remesh_preserve_volume = False
me_cube_004.use_remesh_preserve_attributes = False
me_cube_004.use_mirror_vertex_groups = False
me_cube_004.update()
me_cube_012 = bpy.data.meshes.new('Cube.012')
me_cube_012.from_pydata([(0.09001, -0.4787, 0.09002), (-0.09002, -0.4787, 0.09001), (-0.09001, -0.4787, -0.09001), (0.09001, -0.4787, -0.09001), (0.025, 0.1, 0.1), (-0.1, 0.1, 0.1), (-0.1, 0.1, -0.1), (0.025, 0.1, -0.1), (0.1, 0.025, 0.1), (0.1, 0.025, -0.1)], [], [(5, 6, 2, 1), (9, 8, 0, 3), (0, 1, 2, 3), (7, 6, 5, 4), (6, 7, 9, 3, 2), (7, 4, 8, 9), (4, 5, 1, 0, 8)])
_uv = me_cube_012.uv_layers.new(name='UVMap')
_uv.uv.foreach_set('vector', [0.7694, 0.2321, 0.7595, 0.2321, 0.7595, 0.2027, 0.7694, 0.2027, 0.9056, 0.1646, 0.8444, 0.1646, 0.8444, 0.01034, 0.9056, 0.01034, 0.7694, 0.2321, 0.7793, 0.2321, 0.7793, 0.2423, 0.7694, 0.2423, 0.9056, 0.197, 0.9056, 0.2353, 0.8444, 0.2353, 0.8444, 0.197, 0.7892, 0.2321, 0.783, 0.2321, 0.7793, 0.2284, 0.7793, 0.2027, 0.7892, 0.2027, 0.9056, 0.197, 0.8444, 0.197, 0.8444, 0.1646, 0.9056, 0.1646, 0.7731, 0.2027, 0.7793, 0.2027, 0.7793, 0.2321, 0.7694, 0.2321, 0.7694, 0.2064])
me_cube_012.use_remesh_preserve_volume = False
me_cube_012.use_remesh_preserve_attributes = False
me_cube_012.use_mirror_vertex_groups = False
me_cube_012.update()
me_cube_014 = bpy.data.meshes.new('Cube.014')
me_cube_014.from_pydata([(0.425, 0.1, 0.1), (-0.425, 0.1, 0.09999), (-0.425, 0.1, -0.1), (0.425, 0.1, -0.1), (0.425, 0.375, 0.1), (-0.425, 0.375, 0.09999), (-0.425, 0.375, -0.1), (0.425, 0.375, -0.09999), (0.375, 0.004994, 0.15), (0.375, 0.005003, -0.15), (-0.375, 0.004997, 0.15), (-0.375, 0.005006, -0.15), (0.425, 0.325, -0.09999), (-0.425, 0.325, -0.09999), (-0.425, 0.325, 0.1), (0.425, 0.325, 0.1), (0.375, 0.375, -0.09999), (0.375, 0.325, -0.15), (-0.375, 0.375, -0.1), (-0.375, 0.325, -0.15), (-0.375, 0.375, 0.09999), (-0.375, 0.325, 0.15), (0.375, 0.375, 0.1), (0.375, 0.325, 0.15)], [], [(13, 19, 11, 2), (5, 6, 13, 2, 1, 14), (0, 8, 9, 3), (7, 16, 18, 6, 5, 20, 22, 4), (7, 4, 15, 0, 3, 12), (8, 10, 11, 9), (10, 1, 2, 11), (15, 23, 8, 0), (6, 18, 19, 13), (4, 22, 23, 15), (16, 7, 12, 17), (17, 12, 3, 9), (18, 16, 17, 19), (19, 17, 9, 11), (20, 5, 14, 21), (21, 14, 1, 10), (22, 20, 21, 23), (23, 21, 10, 8)])
_uv = me_cube_014.uv_layers.new(name='UVMap')
_uv.uv.foreach_set('vector', [0.6144, 0.7729, 0.6166, 0.7735, 0.6154, 0.7825, 0.6133, 0.7798, 0.6111, 0.7673, 0.615, 0.7714, 0.6144, 0.7729, 0.6133, 0.7798, 0.6024, 0.7807, 0.6086, 0.7675, 0.6456, 0.7845, 0.6531, 0.7966, 0.6344, 0.7853, 0.6368, 0.7825, 0.6368, 0.7748, 0.6354, 0.7743, 0.6165, 0.7713, 0.615, 0.7714, 0.6111, 0.7673, 0.6121, 0.7645, 0.6402, 0.7705, 0.6404, 0.7723, 0.6368, 0.7748, 0.6404, 0.7723, 0.642, 0.7729, 0.6456, 0.7845, 0.6368, 0.7825, 0.6369, 0.7762, 0.6531, 0.7966, 0.5906, 0.7966, 0.6154, 0.7825, 0.6344, 0.7853, 0.5906, 0.7966, 0.6024, 0.7807, 0.6133, 0.7798, 0.6154, 0.7825, 0.642, 0.7729, 0.6459, 0.768, 0.6531, 0.7966, 0.6456, 0.7845, 0.615, 0.7714, 0.6165, 0.7713, 0.6166, 0.7735, 0.6144, 0.7729, 0.6404, 0.7723, 0.6402, 0.7705, 0.6459, 0.768, 0.642, 0.7729, 0.6354, 0.7743, 0.6368, 0.7748, 0.6369, 0.7762, 0.6348, 0.7762, 0.6348, 0.7762, 0.6369, 0.7762, 0.6368, 0.7825, 0.6344, 0.7853, 0.7375, 0.9441, 0.5125, 0.9441, 0.5125, 0.9229, 0.7375, 0.9229, 0.7375, 0.9229, 0.5125, 0.9229, 0.5125, 0.8269, 0.7375, 0.8269, 0.6121, 0.7645, 0.6111, 0.7673, 0.6086, 0.7675, 0.6047, 0.7591, 0.6047, 0.7591, 0.6086, 0.7675, 0.6024, 0.7807, 0.5906, 0.7966, 0.9875, 0.9441, 0.7625, 0.9441, 0.7625, 0.9229, 0.9875, 0.9229, 0.9875, 0.9229, 0.7625, 0.9229, 0.7625, 0.8269, 0.9875, 0.8269])
me_cube_014.use_remesh_preserve_volume = False
me_cube_014.use_remesh_preserve_attributes = False
me_cube_014.use_mirror_vertex_groups = False
me_cube_014.update()
me_cube_015 = bpy.data.meshes.new('Cube.015')
me_cube_015.from_pydata([(0.2125, -2.077e-06, 0.2), (-0.2125, -2.077e-06, 0.2), (-0.2008, -2.077e-06, 0.2), (0.2008, -2.077e-06, 0.2), (-0.2125, 6.38e-07, -0.05), (-0.2008, 6.38e-07, -0.05), (0.2008, -1.958e-06, 0.189), (-0.2008, -1.958e-06, 0.189), (0.2125, 6.38e-07, -0.05), (0.2008, 6.38e-07, -0.05), (0.2125, -0.225, 0.2), (-0.2125, -0.225, 0.2), (-0.2008, -0.225, 0.2), (0.2008, -0.225, 0.2), (-0.2125, -0.225, -0.05), (-0.2008, -0.225, -0.05), (0.2008, -0.225, 0.189), (-0.2008, -0.225, 0.189), (0.2125, -0.225, -0.05), (0.2008, -0.225, -0.05)], [], [(1, 7, 5, 4), (7, 6, 16, 17), (0, 6, 7, 1, 2, 3), (9, 6, 0, 8), (8, 0, 10, 18), (9, 8, 18, 19), (15, 17, 12, 11, 14), (16, 13, 12, 17), (18, 10, 13, 16, 19), (5, 7, 17, 15), (6, 9, 19, 16), (4, 5, 15, 14), (3, 2, 12, 13), (2, 1, 11, 12), (1, 4, 14, 11), (0, 3, 13, 10)])
_uv = me_cube_015.uv_layers.new(name='UVMap')
_uv.uv.foreach_set('vector', [0.3875, 0.7625, 0.3847, 0.7654, 0.325, 0.7654, 0.325, 0.7625, 0.3187, 0.8684, 0.3187, 0.9685, 0.2625, 0.9685, 0.2625, 0.8684, 0.3875, 0.8684, 0.3847, 0.8655, 0.3847, 0.7654, 0.3875, 0.7625, 0.3875, 0.7654, 0.3875, 0.8655, 0.325, 0.8655, 0.3847, 0.8655, 0.3875, 0.8684, 0.325, 0.8684, 0.3187, 0.9307, 0.3187, 0.8684, 0.375, 0.8684, 0.375, 0.9307, 0.4438, 0.7625, 0.4467, 0.7625, 0.4467, 0.8186, 0.4438, 0.8186, 0.325, 0.7654, 0.2653, 0.7654, 0.2625, 0.7654, 0.2625, 0.7625, 0.325, 0.7625, 0.2653, 0.8655, 0.2625, 0.8655, 0.2625, 0.7654, 0.2653, 0.7654, 0.325, 0.8684, 0.2625, 0.8684, 0.2625, 0.8655, 0.2653, 0.8655, 0.325, 0.8655, 0.4313, 0.9875, 0.4313, 0.9279, 0.4875, 0.9279, 0.4875, 0.9875, 0.4313, 0.9279, 0.4313, 0.8684, 0.4875, 0.8684, 0.4875, 0.9279, 0.4467, 0.7625, 0.4496, 0.7625, 0.4496, 0.8186, 0.4467, 0.8186, 0.4437, 0.7654, 0.4438, 0.8655, 0.3875, 0.8655, 0.3875, 0.7654, 0.4438, 0.8655, 0.4438, 0.8684, 0.3875, 0.8684, 0.3875, 0.8655, 0.375, 0.9307, 0.375, 0.8684, 0.4313, 0.8684, 0.4313, 0.9307, 0.4437, 0.7625, 0.4437, 0.7654, 0.3875, 0.7654, 0.3875, 0.7625])
me_cube_015.use_remesh_preserve_volume = False
me_cube_015.use_remesh_preserve_attributes = False
me_cube_015.use_mirror_vertex_groups = False
me_cube_015.update()
me_cube_023 = bpy.data.meshes.new('Cube.023')
me_cube_023.from_pydata([(0.21, -0.15, -0.2), (0.21, -0.5, 0.2), (-0.21, -0.5, 0.2), (-0.21, -0.2, -0.2), (0.21, 0.1, -0.2), (0.21, 0.1, 0.2), (-0.21, 0.1, 0.2), (-0.21, 0.1, -0.2), (-0.1, -0.15, -0.2), (-0.1, -0.5, 0.2), (0.1, -0.5, 0.2), (0.1, -0.05, -0.2), (-1.461e-06, 0.16, 0.2), (1.461e-06, 0.16, -0.2), (0.105, 0.15, -0.2), (0.105, 0.15, 0.2), (-0.105, 0.15, 0.2), (-0.105, 0.15, -0.2)], [], [(0, 4, 5, 1), (1, 5, 15, 12, 16, 6, 2, 9, 10), (2, 6, 7, 3), (7, 17, 13, 14, 4, 0, 11, 8, 3), (7, 6, 16, 17), (8, 11, 10, 9), (10, 11, 0, 1), (8, 9, 2, 3), (13, 12, 15, 14), (14, 15, 5, 4), (17, 16, 12, 13)])
_uv = me_cube_023.uv_layers.new(name='UVMap')
_uv.uv.foreach_set('vector', [0.416, 0.9369, 0.416, 0.8824, 0.4863, 0.8824, 0.4863, 0.9914, 0.3421, 0.8933, 0.3421, 0.7843, 0.3606, 0.7752, 0.379, 0.7734, 0.3975, 0.7752, 0.416, 0.7843, 0.416, 0.8933, 0.3966, 0.8933, 0.3615, 0.8933, 0.4863, 0.7734, 0.4863, 0.8824, 0.416, 0.8824, 0.416, 0.8642, 0.2683, 0.7843, 0.2867, 0.7752, 0.3052, 0.7734, 0.3237, 0.7752, 0.3421, 0.7843, 0.3421, 0.8388, 0.3228, 0.8297, 0.2876, 0.8115, 0.2683, 0.8025, 0.3386, 0.9688, 0.2683, 0.9688, 0.2683, 0.9513, 0.3386, 0.9513, 0.2876, 0.8115, 0.3228, 0.8297, 0.3228, 0.8933, 0.2876, 0.8933, 0.3228, 0.8933, 0.3228, 0.8297, 0.3421, 0.8388, 0.3421, 0.8933, 0.2876, 0.8115, 0.2876, 0.8933, 0.2683, 0.8933, 0.2683, 0.8025, 0.3386, 0.9327, 0.2683, 0.9327, 0.2683, 0.9135, 0.3386, 0.9135, 0.3386, 0.9135, 0.2683, 0.9135, 0.2683, 0.8933, 0.3386, 0.8933, 0.3386, 0.9513, 0.2683, 0.9513, 0.2683, 0.9327, 0.3386, 0.9327])
me_cube_023.use_remesh_preserve_volume = False
me_cube_023.use_remesh_preserve_attributes = False
me_cube_023.use_mirror_vertex_groups = False
me_cube_023.update()
me_cube_021 = bpy.data.meshes.new('Cube.021')
me_cube_021.from_pydata([(0.21, 1.448e-06, -0.2), (0.21, -0.25, 0.2), (-0.21, -0.25, 0.2), (-0.21, 1.448e-06, -0.2), (0.21, 0.1, -0.2), (0.21, 0.1, 0.2), (-0.21, 0.1, 0.2), (-0.21, 0.1, -0.2), (-0.05, -0.05, -0.2), (-0.1, -0.25, 0.2), (0.1, -0.25, 0.2), (0.1, 1.448e-06, -0.2), (-1.461e-06, 0.16, 0.2), (1.461e-06, 0.16, -0.2), (0.105, 0.15, -0.2), (0.105, 0.15, 0.2), (-0.105, 0.15, 0.2), (-0.105, 0.15, -0.2), (0.21, -0.1, 0.2), (-0.1024, -0.1, 0.2), (-0.21, -0.1, 0.2), (0.101, -0.1, 0.2), (0.2144, -0.1531, 0.25), (-0.1295, -0.1434, 0.2555), (-0.2437, -0.1434, 0.2666), (0.1297, -0.1531, 0.25), (0.2144, 0.05, 0.25), (-0.2136, 0.05, 0.25), (0.1058, 0.05, 0.25), (-0.1069, 0.05, 0.25), (0.2538, -0.1031, 0.3239), (-0.1386, -0.1015, 0.3445), (-0.2344, -0.1015, 0.3445), (0.1448, -0.1031, 0.3239), (0.2562, -0.2069, 0.2723), (-0.16, -0.2078, 0.2752), (-0.2544, -0.2078, 0.2752), (0.1575, -0.2069, 0.2723), (0.2781, -0.1891, 0.3358), (-0.1541, -0.2069, 0.3628), (-0.2485, -0.2069, 0.3628), (0.1794, -0.1891, 0.3358), (0.2905, -0.3259, 0.2981), (-0.1908, -0.3282, 0.2992), (-0.2792, -0.3282, 0.2992), (0.2074, -0.3259, 0.2981), (0.309, -0.3109, 0.3484), (-0.1853, -0.3273, 0.3813), (-0.2737, -0.3273, 0.3813), (0.2259, -0.3109, 0.3484), (0.3208, -0.467, 0.2968), (-0.2415, -0.4844, 0.3116), (-0.3012, -0.4844, 0.3116), (0.2672, -0.467, 0.2968), (0.3328, -0.4656, 0.3311), (-0.2377, -0.4838, 0.3671), (-0.2975, -0.4838, 0.3671), (0.2792, -0.4656, 0.3311)], [], [(5, 15, 28, 26), (7, 17, 13, 14, 4, 0, 11, 8, 3), (7, 6, 16, 17), (8, 11, 10, 9), (10, 11, 0, 1), (8, 9, 2, 3), (14, 15, 5, 4), (17, 16, 12, 13), (18, 21, 10, 1), (9, 10, 21, 19), (19, 20, 2, 9), (15, 21, 25, 28), (16, 6, 27, 29), (6, 20, 24, 27), (20, 19, 23, 24), (21, 18, 22, 25), (2, 20, 6, 7, 3), (16, 15, 12), (22, 26, 30), (23, 31, 39, 35), (22, 30, 38, 34), (31, 29, 27, 32), (23, 29, 31), (26, 28, 33, 30), (35, 39, 47, 43), (34, 38, 46, 42), (32, 24, 36, 40), (33, 25, 37, 41), (31, 32, 40, 39), (30, 33, 41, 38), (24, 23, 35, 36), (25, 22, 34, 37), (43, 47, 55, 51), (42, 46, 54, 50), (40, 36, 44, 48), (41, 37, 45, 49), (39, 40, 48, 47), (38, 41, 49, 46), (36, 35, 43, 44), (37, 34, 42, 45), (52, 51, 55, 56), (53, 50, 54, 57), (48, 44, 52, 56), (49, 45, 53, 57), (47, 48, 56, 55), (46, 49, 57, 54), (44, 43, 51, 52), (45, 42, 50, 53), (28, 25, 33), (27, 24, 32), (18, 5, 26, 22), (13, 12, 15, 14), (0, 4, 5, 18, 1), (19, 21, 15, 16), (19, 16, 29, 23)])
_uv = me_cube_021.uv_layers.new(name='UVMap')
_uv.uv.foreach_set('vector', [0.4875, 0.9136, 0.4733, 0.9237, 0.4697, 0.9078, 0.486, 0.9043, 0.3626, 0.8778, 0.3686, 0.8938, 0.3686, 0.9093, 0.3656, 0.9245, 0.3565, 0.9392, 0.3413, 0.9378, 0.3429, 0.9218, 0.3375, 0.8992, 0.3474, 0.8765, 0.4302, 0.8887, 0.3686, 0.8887, 0.3686, 0.8733, 0.4302, 0.8733, 0.4089, 0.8253, 0.3855, 0.8268, 0.3855, 0.7633, 0.4163, 0.7628, 0.3855, 0.7633, 0.3855, 0.8268, 0.3686, 0.8271, 0.3686, 0.7636, 0.4089, 0.8253, 0.4163, 0.7628, 0.4332, 0.7625, 0.4332, 0.8259, 0.4302, 0.8425, 0.3686, 0.8425, 0.3686, 0.8271, 0.4302, 0.8271, 0.4302, 0.8733, 0.3686, 0.8733, 0.3686, 0.8579, 0.4302, 0.8579, 0.3002, 0.9417, 0.3002, 0.9258, 0.3219, 0.9256, 0.3219, 0.9417, 0.3219, 0.8963, 0.3219, 0.9256, 0.3002, 0.9258, 0.3002, 0.8959, 0.3002, 0.8959, 0.3002, 0.8802, 0.3219, 0.8802, 0.3219, 0.8963, 0.4579, 0.8271, 0.4697, 0.862, 0.4643, 0.8718, 0.4553, 0.8433, 0.3708, 0.8887, 0.3857, 0.8977, 0.3849, 0.9071, 0.3686, 0.9048, 0.2625, 0.8041, 0.2845, 0.8246, 0.2827, 0.8355, 0.2627, 0.8144, 0.327, 0.8922, 0.3285, 0.8765, 0.3375, 0.8815, 0.3375, 0.8983, 0.4486, 0.8261, 0.4332, 0.8197, 0.4364, 0.8114, 0.4483, 0.8164, 0.3011, 0.84, 0.2845, 0.8246, 0.2625, 0.8041, 0.3052, 0.7625, 0.3162, 0.7727, 0.2639, 0.8956, 0.2639, 0.9264, 0.2625, 0.911, 0.3397, 0.8028, 0.3167, 0.8228, 0.3257, 0.7995, 0.4448, 0.88, 0.4302, 0.8827, 0.4316, 0.867, 0.4448, 0.87, 0.3397, 0.8028, 0.3257, 0.7995, 0.3339, 0.7896, 0.3428, 0.7948, 0.3696, 0.9308, 0.3686, 0.9048, 0.3849, 0.9071, 0.3842, 0.9328, 0.4448, 0.88, 0.4381, 0.9078, 0.4302, 0.8827, 0.486, 0.9043, 0.4697, 0.9078, 0.4698, 0.8823, 0.4862, 0.8788, 0.4448, 0.87, 0.4316, 0.867, 0.4339, 0.8491, 0.4462, 0.8519, 0.3428, 0.7948, 0.3339, 0.7896, 0.3458, 0.776, 0.353, 0.7801, 0.2696, 0.8395, 0.2827, 0.8355, 0.289, 0.8429, 0.2794, 0.852, 0.451, 0.8682, 0.4643, 0.8718, 0.4631, 0.8805, 0.4526, 0.8809, 0.3696, 0.9308, 0.3842, 0.9328, 0.384, 0.9484, 0.3697, 0.9464, 0.4862, 0.8788, 0.4698, 0.8823, 0.4721, 0.8691, 0.4869, 0.8659, 0.3857, 0.8941, 0.4024, 0.8887, 0.4011, 0.8994, 0.3872, 0.9036, 0.4483, 0.8164, 0.4364, 0.8114, 0.434, 0.8013, 0.4479, 0.8072, 0.4462, 0.8519, 0.4339, 0.8491, 0.4426, 0.8271, 0.451, 0.829, 0.353, 0.7801, 0.3458, 0.776, 0.3647, 0.7625, 0.3686, 0.7661, 0.2794, 0.852, 0.289, 0.8429, 0.3, 0.8574, 0.2911, 0.8659, 0.4526, 0.8809, 0.4631, 0.8805, 0.464, 0.8985, 0.4556, 0.8987, 0.3697, 0.9464, 0.384, 0.9484, 0.3852, 0.9663, 0.3718, 0.9645, 0.4869, 0.8659, 0.4721, 0.8691, 0.475, 0.8506, 0.4875, 0.8479, 0.3872, 0.9036, 0.4011, 0.8994, 0.4024, 0.9179, 0.3894, 0.9219, 0.4479, 0.8072, 0.434, 0.8013, 0.4367, 0.783, 0.4484, 0.7879, 0.4024, 0.898, 0.4024, 0.8893, 0.4108, 0.8887, 0.4108, 0.8974, 0.4076, 0.898, 0.4076, 0.9059, 0.4024, 0.9077, 0.4024, 0.8998, 0.2911, 0.8659, 0.3, 0.8574, 0.3162, 0.8744, 0.3102, 0.8802, 0.4556, 0.8987, 0.464, 0.8985, 0.4697, 0.9185, 0.4644, 0.9199, 0.3718, 0.9645, 0.3852, 0.9663, 0.3857, 0.9875, 0.3766, 0.9862, 0.4875, 0.8479, 0.475, 0.8506, 0.4783, 0.8288, 0.4863, 0.8271, 0.3894, 0.9219, 0.4024, 0.9179, 0.4024, 0.9419, 0.3936, 0.9446, 0.4484, 0.7879, 0.4367, 0.783, 0.441, 0.7625, 0.4486, 0.7657, 0.4553, 0.8433, 0.4643, 0.8718, 0.451, 0.8682, 0.2627, 0.8144, 0.2827, 0.8355, 0.2696, 0.8395, 0.3389, 0.8134, 0.3162, 0.8332, 0.3167, 0.8228, 0.3397, 0.8028, 0.4302, 0.8579, 0.3686, 0.8579, 0.3686, 0.8425, 0.4302, 0.8425, 0.3686, 0.8666, 0.3573, 0.8765, 0.3162, 0.8332, 0.3389, 0.8134, 0.3559, 0.7986, 0.3002, 0.8959, 0.3002, 0.9258, 0.2639, 0.9264, 0.2639, 0.8956, 0.451, 0.8883, 0.4418, 0.9238, 0.4381, 0.9078, 0.4448, 0.88])
me_cube_021.use_remesh_preserve_volume = False
me_cube_021.use_remesh_preserve_attributes = False
me_cube_021.use_mirror_vertex_groups = False
me_cube_021.update()
me_cube_024 = bpy.data.meshes.new('Cube.024')
me_cube_024.from_pydata([(0.21, -0.025, -0.2), (0.21, -0.25, 0.2), (-0.21, -0.25, 0.2), (-0.21, -0.025, -0.2), (0.21, 0.1, -0.2), (0.21, 0.1, 0.2), (-0.21, 0.1, 0.2), (-0.21, 0.1, -0.2), (-0.1, -0.05, -0.2), (-0.1, -0.25, 0.2), (0.1, -0.25, 0.2), (0.1, -0.05, -0.2), (-1.461e-06, 0.16, 0.2), (1.461e-06, 0.16, -0.2), (0.105, 0.15, -0.2), (0.105, 0.15, 0.2), (-0.105, 0.15, 0.2), (-0.105, 0.15, -0.2), (0.21, -0.1, 0.2), (-0.1024, -0.1, 0.2), (-0.21, -0.1, 0.2), (0.101, -0.1, 0.2), (-0.21, -0.08, 0.2), (-0.1044, -0.03, 0.2), (0.1039, -0.03, 0.2), (0.21, -0.08, 0.2), (-0.0002128, -0.03, 0.2), (0.2437, -0.05998, 0.2653), (-0.2437, -0.05998, 0.2653), (7.789e-06, 0.009649, 0.2653), (0.1219, -0.001955, 0.2653), (-0.1218, -0.001955, 0.2653), (-0.2437, -0.1848, 0.25), (-0.1211, -0.1268, 0.25), (0.1206, -0.1268, 0.25), (0.2437, -0.1848, 0.25), (-0.0002321, -0.1268, 0.25), (0.2894, -0.2336, 0.3212), (-0.2893, -0.2336, 0.3212), (2.06e-05, -0.151, 0.3212), (0.1447, -0.1648, 0.3212), (-0.1447, -0.1648, 0.3212), (-0.2893, -0.3116, 0.3), (-0.1438, -0.2427, 0.3), (0.1432, -0.2427, 0.3), (0.2894, -0.3116, 0.3), (-0.0002643, -0.2427, 0.3), (0.333, -0.4398, 0.3916), (-0.333, -0.4398, 0.3916), (3.289e-05, -0.3447, 0.3916), (0.1665, -0.3605, 0.3916), (-0.1665, -0.3605, 0.3916), (-0.333, -0.4784, 0.35), (-0.1654, -0.3992, 0.35), (0.1649, -0.3992, 0.35), (0.333, -0.4784, 0.35), (-0.0002948, -0.3992, 0.35)], [], [(7, 17, 13, 14, 4, 0, 11, 8, 3), (7, 6, 16, 17), (8, 11, 10, 9), (10, 11, 0, 1), (8, 9, 2, 3), (14, 15, 5, 4), (17, 16, 12, 13), (18, 21, 10, 1), (9, 10, 21, 19), (19, 20, 2, 9), (2, 20, 22, 6, 7, 3), (26, 24, 34, 36), (25, 24, 21, 18), (13, 12, 15, 14), (0, 4, 5, 25, 18, 1), (24, 25, 35, 34), (23, 22, 20, 19), (22, 23, 33, 32), (19, 21, 24, 26, 23), (23, 26, 36, 33), (36, 34, 44, 46), (34, 35, 45, 44), (32, 33, 43, 42), (33, 36, 46, 43), (25, 5, 27, 35), (6, 22, 32, 28), (15, 12, 29, 30), (12, 16, 31, 29), (5, 15, 30, 27), (16, 6, 28, 31), (46, 44, 54, 56), (44, 45, 55, 54), (42, 43, 53, 52), (43, 46, 56, 53), (35, 27, 37, 45), (28, 32, 42, 38), (30, 29, 39, 40), (29, 31, 41, 39), (27, 30, 40, 37), (31, 28, 38, 41), (51, 48, 52, 53), (47, 50, 54, 55), (56, 54, 50, 49), (53, 56, 49, 51), (45, 37, 47, 55), (38, 42, 52, 48), (40, 39, 49, 50), (39, 41, 51, 49), (37, 40, 50, 47), (41, 38, 48, 51)])
_uv = me_cube_024.uv_layers.new(name='UVMap')
_uv.uv.foreach_set('vector', [0.25, 0.8564, 0.2696, 0.8528, 0.2892, 0.8521, 0.3089, 0.8528, 0.3285, 0.8564, 0.3285, 0.8652, 0.3079, 0.867, 0.2706, 0.867, 0.25, 0.8652, 0.25, 0.9356, 0.3247, 0.9356, 0.3247, 0.9517, 0.25, 0.9517, 0.2706, 0.867, 0.3079, 0.867, 0.3079, 0.9356, 0.2706, 0.9356, 0.3079, 0.9356, 0.3079, 0.867, 0.3285, 0.8652, 0.3285, 0.9356, 0.2706, 0.867, 0.2706, 0.9356, 0.25, 0.9356, 0.25, 0.8652, 0.25, 0.9839, 0.3247, 0.9839, 0.3247, 1.0, 0.25, 1.0, 0.25, 0.9517, 0.3247, 0.9517, 0.3247, 0.9678, 0.25, 0.9678, 0.3412, 0.9166, 0.3412, 0.8998, 0.3683, 0.8997, 0.3683, 0.9166, 0.3683, 0.869, 0.3683, 0.8997, 0.3412, 0.8998, 0.3412, 0.8686, 0.3412, 0.8686, 0.3412, 0.8521, 0.3683, 0.8521, 0.3683, 0.869, 0.4235, 0.8282, 0.4016, 0.8139, 0.3987, 0.8119, 0.3725, 0.7947, 0.4181, 0.75, 0.4363, 0.762, 0.3725, 0.9242, 0.3725, 0.9082, 0.3892, 0.9057, 0.3892, 0.9242, 0.3375, 0.9166, 0.3285, 0.9003, 0.3412, 0.8998, 0.3412, 0.9166, 0.25, 0.9678, 0.3247, 0.9678, 0.3247, 0.9839, 0.25, 0.9839, 0.5, 0.8611, 0.4818, 0.8731, 0.4363, 0.8284, 0.4625, 0.8112, 0.4654, 0.8092, 0.4872, 0.7949, 0.3725, 0.9082, 0.3768, 0.892, 0.3942, 0.8868, 0.3892, 0.9057, 0.3285, 0.8683, 0.3375, 0.8521, 0.3412, 0.8521, 0.3412, 0.8686, 0.3768, 0.9564, 0.3725, 0.9402, 0.3892, 0.9427, 0.3942, 0.9615, 0.3412, 0.8686, 0.3412, 0.8998, 0.3285, 0.9003, 0.3285, 0.8843, 0.3285, 0.8683, 0.3725, 0.9402, 0.3725, 0.9242, 0.3892, 0.9242, 0.3892, 0.9427, 0.3892, 0.9242, 0.3892, 0.9057, 0.4074, 0.9022, 0.4074, 0.9242, 0.3892, 0.9057, 0.3942, 0.8868, 0.4134, 0.8798, 0.4074, 0.9022, 0.3942, 0.9615, 0.3892, 0.9427, 0.4074, 0.9462, 0.4134, 0.9685, 0.3892, 0.9427, 0.3892, 0.9242, 0.4074, 0.9242, 0.4074, 0.9462, 0.4625, 0.8112, 0.4363, 0.8284, 0.4512, 0.8043, 0.4711, 0.7941, 0.3725, 0.7947, 0.3987, 0.8119, 0.4074, 0.829, 0.3874, 0.8188, 0.2518, 0.8172, 0.25, 0.8011, 0.2802, 0.8011, 0.2823, 0.8198, 0.25, 0.8011, 0.2518, 0.785, 0.2823, 0.7824, 0.2802, 0.8011, 0.2609, 0.8333, 0.2518, 0.8172, 0.2823, 0.8198, 0.2928, 0.8384, 0.2518, 0.785, 0.2609, 0.7689, 0.2928, 0.7637, 0.2823, 0.7824, 0.4074, 0.9242, 0.4074, 0.9022, 0.4292, 0.8989, 0.4292, 0.9242, 0.4074, 0.9022, 0.4134, 0.8798, 0.4361, 0.8731, 0.4292, 0.8989, 0.4134, 0.9685, 0.4074, 0.9462, 0.4292, 0.9495, 0.4361, 0.9752, 0.4074, 0.9462, 0.4074, 0.9242, 0.4292, 0.9242, 0.4292, 0.9495, 0.4711, 0.7941, 0.4512, 0.8043, 0.4688, 0.7795, 0.4826, 0.7744, 0.3874, 0.8188, 0.4074, 0.829, 0.4189, 0.8487, 0.4051, 0.8436, 0.2823, 0.8198, 0.2802, 0.8011, 0.3119, 0.8011, 0.3144, 0.8233, 0.2802, 0.8011, 0.2823, 0.7824, 0.3144, 0.7789, 0.3119, 0.8011, 0.2928, 0.8384, 0.2823, 0.8198, 0.3144, 0.8233, 0.3269, 0.8454, 0.2823, 0.7824, 0.2928, 0.7637, 0.3269, 0.7567, 0.3144, 0.7789, 0.3531, 0.7755, 0.3674, 0.75, 0.3725, 0.75, 0.3582, 0.7757, 0.3674, 0.8521, 0.3531, 0.8266, 0.3582, 0.8263, 0.3725, 0.8521, 0.3582, 0.801, 0.3582, 0.8263, 0.3531, 0.8266, 0.3502, 0.8011, 0.3582, 0.7757, 0.3582, 0.801, 0.3502, 0.8011, 0.3531, 0.7755, 0.4826, 0.7744, 0.4688, 0.7795, 0.4896, 0.75, 0.5, 0.751, 0.4051, 0.8436, 0.4189, 0.8487, 0.4363, 0.8721, 0.4259, 0.8731, 0.3144, 0.8233, 0.3119, 0.8011, 0.3502, 0.8011, 0.3531, 0.8266, 0.3119, 0.8011, 0.3144, 0.7789, 0.3531, 0.7755, 0.3502, 0.8011, 0.3269, 0.8454, 0.3144, 0.8233, 0.3531, 0.8266, 0.3674, 0.8521, 0.3144, 0.7789, 0.3269, 0.7567, 0.3674, 0.75, 0.3531, 0.7755])
me_cube_024.use_remesh_preserve_volume = False
me_cube_024.use_remesh_preserve_attributes = False
me_cube_024.use_mirror_vertex_groups = False
me_cube_024.update()
me_cube_016 = bpy.data.meshes.new('Cube.016')
me_cube_016.from_pydata([(0.2008, 8.19e-07, -0.1), (0.2125, -6.29e-07, 0.2), (-0.2125, -6.29e-07, 0.2), (-0.2008, 8.19e-07, -0.1), (0.2125, 0.06875, 0.2), (-0.2125, 0.06875, 0.2), (-0.2008, -6.29e-07, 0.2), (0.2008, -6.29e-07, 0.2), (-0.2125, 2.76e-07, -0.05), (-0.2008, 2.76e-07, -0.05), (0.2008, -5.892e-07, 0.189), (-0.2008, -5.892e-07, 0.189), (0.2125, 2.76e-07, -0.05), (0.2008, 2.76e-07, -0.05), (0.2125, -0.225, 0.2), (-0.2125, -0.225, 0.2), (-0.2008, -0.225, 0.2), (0.2008, -0.225, 0.2), (-0.2125, -0.225, -0.05), (-0.2008, -0.225, -0.05), (0.2008, -0.225, 0.189), (-0.2008, -0.225, 0.189), (0.2125, -0.225, -0.05), (0.2008, -0.225, -0.05), (0.2125, 0.06875, 2.005e-06), (-1.461e-06, 0.06875, 0.2), (-0.2125, 0.06875, -1.303e-06), (1.895e-06, 0.25, -0.3), (-3.298e-12, 0.25, -7.837e-08), (0.2008, -0.225, 0.05), (0.2125, -0.225, 0.05), (0.2125, -0.4, -0.05), (0.2008, -0.4, -0.05), (0.2008, -0.4, 0.05), (0.2125, -0.4, 0.05), (-0.2008, -0.225, 0.05), (-0.2125, -0.225, 0.05), (-0.2125, -0.4, -0.05), (-0.2008, -0.4, -0.05), (-0.2008, -0.4, 0.05), (-0.2125, -0.4, 0.05)], [], [(3, 27, 0), (4, 25, 5, 2, 6, 7, 1), (0, 13, 10, 11, 9, 3), (28, 25, 4), (11, 10, 20, 21), (3, 9, 8), (12, 1, 14, 30, 22), (13, 12, 22, 23), (35, 36, 40, 39), (20, 17, 16, 21), (30, 14, 17, 20, 29), (9, 11, 21, 35, 19), (10, 13, 23, 29, 20), (8, 9, 19, 18), (7, 6, 16, 17), (6, 2, 15, 16), (2, 8, 18, 36, 15), (1, 7, 17, 14), (3, 26, 28), (26, 5, 28), (30, 29, 33, 34), (31, 34, 33, 32), (29, 23, 32, 33), (23, 22, 31, 32), (22, 30, 34, 31), (35, 21, 16, 15, 36), (38, 39, 40, 37), (36, 18, 37, 40), (19, 35, 39, 38), (18, 19, 38, 37), (27, 3, 28), (5, 26, 3, 8, 2), (24, 28, 4), (5, 25, 28), (0, 24, 4, 1, 12), (28, 24, 0), (27, 28, 0), (0, 12, 13)])
_uv = me_cube_016.uv_layers.new(name='UVMap')
_uv.uv.foreach_set('vector', [0.4492, 0.7841, 0.4673, 0.7625, 0.4855, 0.7625, 0.2625, 0.7841, 0.2807, 0.7841, 0.2988, 0.7841, 0.2988, 0.8317, 0.2978, 0.8317, 0.2635, 0.8317, 0.2625, 0.8317, 0.4068, 0.9519, 0.3932, 0.9519, 0.3715, 0.9519, 0.3715, 0.9192, 0.3932, 0.9192, 0.4068, 0.9192, 0.2807, 0.7625, 0.2807, 0.7841, 0.2625, 0.7841, 0.3715, 0.7625, 0.4058, 0.7625, 0.4058, 0.9183, 0.3715, 0.9183, 0.4068, 0.9192, 0.3932, 0.9192, 0.3932, 0.9183, 0.3215, 0.9183, 0.2988, 0.9183, 0.2988, 0.7625, 0.3117, 0.7625, 0.3215, 0.7625, 0.4865, 0.7625, 0.4875, 0.7625, 0.4875, 0.9183, 0.4865, 0.9183, 0.4196, 0.9192, 0.4195, 0.9183, 0.4195, 0.9183, 0.4196, 0.9192, 0.4078, 0.9519, 0.4068, 0.9519, 0.4068, 0.9192, 0.4078, 0.9192, 0.4196, 0.9529, 0.4068, 0.9529, 0.4068, 0.9519, 0.4078, 0.9519, 0.4197, 0.9519, 0.4058, 0.7625, 0.4275, 0.7625, 0.4275, 0.9183, 0.4156, 0.9183, 0.4058, 0.9183, 0.4492, 0.9183, 0.4275, 0.9183, 0.4275, 0.7625, 0.4373, 0.7625, 0.4492, 0.7625, 0.4855, 0.7625, 0.4865, 0.7625, 0.4865, 0.9183, 0.4855, 0.9183, 0.2635, 0.8317, 0.2978, 0.8317, 0.2978, 0.9875, 0.2635, 0.9875, 0.2978, 0.8317, 0.2988, 0.8317, 0.2988, 0.9875, 0.2978, 0.9875, 0.3715, 0.9183, 0.3488, 0.9183, 0.3488, 0.7625, 0.3587, 0.7625, 0.3715, 0.7625, 0.2625, 0.8317, 0.2635, 0.8317, 0.2635, 0.9875, 0.2625, 0.9875, 0.3351, 0.9659, 0.3533, 0.9659, 0.3533, 0.9875, 0.4295, 0.9356, 0.4476, 0.9356, 0.4295, 0.9529, 0.4196, 0.9529, 0.4197, 0.9519, 0.4197, 0.9519, 0.4196, 0.9529, 0.4295, 0.9529, 0.4196, 0.9529, 0.4197, 0.9519, 0.4295, 0.9519, 0.4373, 0.7625, 0.4275, 0.7625, 0.4275, 0.7625, 0.4373, 0.7625, 0.4865, 0.9183, 0.4875, 0.9183, 0.4875, 0.9183, 0.4865, 0.9183, 0.3215, 0.7625, 0.3117, 0.7625, 0.3117, 0.7625, 0.3215, 0.7625, 0.4196, 0.9192, 0.4078, 0.9192, 0.4068, 0.9192, 0.4068, 0.9183, 0.4195, 0.9183, 0.4295, 0.9192, 0.4196, 0.9192, 0.4195, 0.9183, 0.4295, 0.9183, 0.3587, 0.7625, 0.3488, 0.7625, 0.3488, 0.7625, 0.3587, 0.7625, 0.4058, 0.9183, 0.4156, 0.9183, 0.4156, 0.9183, 0.4058, 0.9183, 0.4855, 0.9183, 0.4865, 0.9183, 0.4865, 0.9183, 0.4855, 0.9183, 0.3351, 0.9875, 0.3351, 0.9659, 0.3533, 0.9875, 0.3715, 0.9659, 0.3533, 0.9659, 0.3351, 0.9183, 0.3488, 0.9183, 0.3715, 0.9183, 0.2625, 0.7625, 0.2807, 0.7625, 0.2625, 0.7841, 0.4476, 0.9356, 0.4476, 0.9529, 0.4295, 0.9529, 0.3351, 0.9875, 0.317, 0.9875, 0.2988, 0.9659, 0.2988, 0.9183, 0.3215, 0.9183, 0.4476, 0.9183, 0.4476, 0.9356, 0.4295, 0.9356, 0.4295, 0.9183, 0.4476, 0.9183, 0.4295, 0.9356, 0.4068, 0.9529, 0.3932, 0.9529, 0.3932, 0.9519])
me_cube_016.use_remesh_preserve_volume = False
me_cube_016.use_remesh_preserve_attributes = False
me_cube_016.use_mirror_vertex_groups = False
me_cube_016.update()
me_cube_019 = bpy.data.meshes.new('Cube.019')
me_cube_019.from_pydata([(0.2125, 8.19e-07, -0.2), (0.2125, -6.29e-07, 0.2), (-0.2125, -6.29e-07, 0.2), (-0.2125, 8.19e-07, -0.2), (0.2125, 0.125, -0.2), (0.2125, 0.06875, 0.2), (-0.2125, 0.06875, 0.2), (-0.2125, 0.06875, -0.2), (-0.2008, -6.29e-07, 0.2), (-0.2008, 8.19e-07, -0.2), (0.2008, 8.19e-07, -0.2), (0.2008, -6.29e-07, 0.2), (-0.2125, 2.76e-07, -0.05), (-0.2008, 2.76e-07, -0.05), (0.2008, -5.892e-07, 0.189), (-0.2008, -5.892e-07, 0.189), (0.2125, 2.76e-07, -0.05), (0.2008, 2.76e-07, -0.05), (0.2125, -0.225, 0.2), (-0.2125, -0.225, 0.2), (-0.2008, -0.225, 0.2), (0.2008, -0.225, 0.2), (-0.2125, -0.225, -0.05), (-0.2008, -0.225, -0.05), (0.2008, -0.225, 0.189), (-0.2008, -0.225, 0.189), (0.2125, -0.225, -0.05), (0.2008, -0.225, -0.05), (0.2125, 0.125, 2.005e-06), (-1.461e-06, 0.06875, 0.2), (-0.2125, 0.06875, -1.303e-06), (1.461e-06, 0.125, -0.2), (-3.298e-12, 0.125, 4.525e-07)], [], [(4, 28, 5, 1, 16, 0), (5, 29, 6, 2, 8, 11, 1), (6, 30, 7, 3, 12, 2), (7, 31, 4, 0, 10, 9, 3), (0, 16, 17, 10), (32, 29, 5, 28), (15, 14, 24, 25), (10, 17, 14, 15, 13, 9), (9, 13, 12, 3), (16, 1, 18, 26), (17, 16, 26, 27), (23, 25, 20, 19, 22), (24, 21, 20, 25), (26, 18, 21, 24, 27), (13, 15, 25, 23), (14, 17, 27, 24), (12, 13, 23, 22), (11, 8, 20, 21), (8, 2, 19, 20), (2, 12, 22, 19), (1, 11, 21, 18), (31, 32, 28, 4), (7, 30, 32, 31), (30, 6, 29, 32)])
_uv = me_cube_019.uv_layers.new(name='UVMap')
_uv.uv.foreach_set('vector', [0.3351, 0.9875, 0.317, 0.9875, 0.2988, 0.9659, 0.2988, 0.9183, 0.3215, 0.9183, 0.3351, 0.9183, 0.2625, 0.7841, 0.2807, 0.7841, 0.2988, 0.7841, 0.2988, 0.8317, 0.2978, 0.8317, 0.2635, 0.8317, 0.2625, 0.8317, 0.3715, 0.9659, 0.3533, 0.9659, 0.3351, 0.9659, 0.3351, 0.9183, 0.3488, 0.9183, 0.3715, 0.9183, 0.4492, 0.7841, 0.4673, 0.7625, 0.4855, 0.7625, 0.4855, 0.8317, 0.4845, 0.8317, 0.4502, 0.8317, 0.4492, 0.8317, 0.4068, 0.9529, 0.3932, 0.9529, 0.3932, 0.9519, 0.4068, 0.9519, 0.2807, 0.7625, 0.2807, 0.7841, 0.2625, 0.7841, 0.2625, 0.7625, 0.3715, 0.7625, 0.4058, 0.7625, 0.4058, 0.9183, 0.3715, 0.9183, 0.4068, 0.9519, 0.3932, 0.9519, 0.3715, 0.9519, 0.3715, 0.9192, 0.3932, 0.9192, 0.4068, 0.9192, 0.4068, 0.9192, 0.3932, 0.9192, 0.3932, 0.9183, 0.4068, 0.9183, 0.3215, 0.9183, 0.2988, 0.9183, 0.2988, 0.7625, 0.3215, 0.7625, 0.4865, 0.7625, 0.4875, 0.7625, 0.4875, 0.9183, 0.4865, 0.9183, 0.4295, 0.9192, 0.4078, 0.9192, 0.4068, 0.9192, 0.4068, 0.9183, 0.4295, 0.9183, 0.4078, 0.9519, 0.4068, 0.9519, 0.4068, 0.9192, 0.4078, 0.9192, 0.4295, 0.9529, 0.4068, 0.9529, 0.4068, 0.9519, 0.4078, 0.9519, 0.4295, 0.9519, 0.4058, 0.7625, 0.4275, 0.7625, 0.4275, 0.9183, 0.4058, 0.9183, 0.4492, 0.9183, 0.4275, 0.9183, 0.4275, 0.7625, 0.4492, 0.7625, 0.4855, 0.7625, 0.4865, 0.7625, 0.4865, 0.9183, 0.4855, 0.9183, 0.2635, 0.8317, 0.2978, 0.8317, 0.2978, 0.9875, 0.2635, 0.9875, 0.2978, 0.8317, 0.2988, 0.8317, 0.2988, 0.9875, 0.2978, 0.9875, 0.3715, 0.9183, 0.3488, 0.9183, 0.3488, 0.7625, 0.3715, 0.7625, 0.2625, 0.8317, 0.2635, 0.8317, 0.2635, 0.9875, 0.2625, 0.9875, 0.4295, 0.9183, 0.4476, 0.9183, 0.4476, 0.9356, 0.4295, 0.9356, 0.3351, 0.9659, 0.3533, 0.9659, 0.3533, 0.9875, 0.3351, 0.9875, 0.4295, 0.9356, 0.4476, 0.9356, 0.4476, 0.9529, 0.4295, 0.9529])
me_cube_019.use_remesh_preserve_volume = False
me_cube_019.use_remesh_preserve_attributes = False
me_cube_019.use_mirror_vertex_groups = False
me_cube_019.update()
me_cube_018 = bpy.data.meshes.new('Cube.018')
me_cube_018.from_pydata([(0.07201, -0.5749, 0.072), (-0.07201, -0.5749, 0.072), (-0.07201, -0.5749, -0.07202), (0.07201, -0.5749, -0.07202), (0.09001, 4.183e-05, 0.09002), (-0.09001, 4.331e-05, 0.09002), (-0.09001, 5.001e-05, -0.09001), (0.09002, 4.853e-05, -0.09001), (0.08727, -0.1, 0.08728), (-0.08726, -0.1, -0.08726), (0.08756, -0.1, -0.08756), (-0.08754, -0.1, 0.08754), (0.07458, -0.4749, 0.07458), (-0.07483, -0.4749, -0.07484), (0.07494, -0.4749, -0.07494), (-0.07496, -0.4749, 0.07495), (0.04364, -0.1, 0.04364), (-0.04362, -0.1, -0.04363), (0.04379, -0.1, -0.04378), (-0.04377, -0.1, 0.04377), (0.03726, -0.4749, 0.03726), (-0.03745, -0.4749, -0.03745), (0.03743, -0.4749, -0.0375), (-0.03752, -0.4749, 0.03744)], [], [(12, 15, 1, 0), (15, 13, 2, 1), (13, 14, 3, 2), (14, 12, 0, 3), (0, 1, 2, 3), (7, 6, 5, 4), (6, 7, 10, 9), (7, 4, 8, 10), (4, 5, 11, 8), (5, 6, 9, 11), (9, 10, 18, 17), (10, 8, 16, 18), (8, 11, 19, 16), (11, 9, 17, 19), (13, 15, 23, 21), (15, 12, 20, 23), (12, 14, 22, 20), (14, 13, 21, 22), (17, 18, 22, 21), (18, 16, 20, 22), (16, 19, 23, 20), (19, 17, 21, 23)])
_uv = me_cube_018.uv_layers.new(name='UVMap')
_uv.uv.foreach_set('vector', [0.4875, 0.09705, 0.4875, 0.1673, 0.4406, 0.1659, 0.4406, 0.09825, 0.3094, 0.1647, 0.3094, 0.235, 0.2625, 0.2337, 0.2625, 0.1661, 0.4875, 0.0125, 0.4875, 0.08284, 0.4406, 0.08146, 0.4406, 0.01382, 0.4875, 0.1673, 0.4875, 0.2375, 0.4406, 0.2363, 0.4406, 0.1687, 0.33, 0.1647, 0.2625, 0.1647, 0.2625, 0.09705, 0.33, 0.09705, 0.3468, 0.0125, 0.3468, 0.09705, 0.2625, 0.09705, 0.2625, 0.0125, 0.3937, 0.0125, 0.3937, 0.09705, 0.3469, 0.0959, 0.3468, 0.01379, 0.4406, 0.0125, 0.4406, 0.09705, 0.3937, 0.09576, 0.3937, 0.01365, 0.4406, 0.09705, 0.4406, 0.1816, 0.3937, 0.1804, 0.3937, 0.09833, 0.3937, 0.09705, 0.3937, 0.1816, 0.3468, 0.1803, 0.3469, 0.09821, 0.1337, 0.4868, 0.0125, 0.4875, 0.0428, 0.4312, 0.1034, 0.4309, 0.0125, 0.4875, 0.0125, 0.2632, 0.0428, 0.3191, 0.0428, 0.4312, 0.0125, 0.2632, 0.1337, 0.2625, 0.1034, 0.3187, 0.0428, 0.3191, 0.1337, 0.2625, 0.1337, 0.4868, 0.1034, 0.4309, 0.1034, 0.3187, 0.2375, 0.2628, 0.2375, 0.455, 0.2116, 0.4068, 0.2116, 0.3107, 0.2375, 0.455, 0.1338, 0.4543, 0.1597, 0.4065, 0.2116, 0.4068, 0.1338, 0.4543, 0.1337, 0.2625, 0.1597, 0.3106, 0.1597, 0.4065, 0.1337, 0.2625, 0.2375, 0.2628, 0.2116, 0.3107, 0.1597, 0.3106, 0.625, 0.4875, 0.5688, 0.4875, 0.5729, 0.2625, 0.621, 0.2625, 0.5688, 0.4875, 0.5125, 0.4875, 0.5166, 0.2625, 0.5647, 0.2625, 0.6813, 0.4875, 0.625, 0.4875, 0.629, 0.2625, 0.6772, 0.2625, 0.7375, 0.4875, 0.6813, 0.4875, 0.6852, 0.2625, 0.7334, 0.2625])
me_cube_018.use_remesh_preserve_volume = False
me_cube_018.use_remesh_preserve_attributes = False
me_cube_018.use_mirror_vertex_groups = False
me_cube_018.update()
me_cube_025 = bpy.data.meshes.new('Cube.025')
me_cube_025.from_pydata([(0.07201, -0.5749, 0.072), (-0.07201, -0.5749, 0.072), (-0.07201, -0.5749, -0.07202), (0.07201, -0.5749, -0.07202), (0.09001, 4.183e-05, 0.09002), (-0.09001, 4.331e-05, 0.09002), (-0.09001, 5.001e-05, -0.09001), (0.09002, 4.853e-05, -0.09001), (0.08381, -0.2, 0.08381), (-0.08381, -0.2, 0.0838), (0.08381, -0.2, -0.08381), (-0.08372, -0.2, -0.08372), (0.07936, -0.35, 0.07936), (-0.07928, -0.35, -0.07929), (0.07937, -0.35, -0.07938), (-0.07941, -0.35, 0.07941), (0.0, -0.35, -0.07933), (0.0, -0.2, -0.08377), (0.0, -0.2, 0.08381), (-2.664e-05, -0.35, 0.07938), (0.045, -0.2, 0.04191), (0.045, -0.2, -0.0419), (0.0, -0.2, -0.04188), (0.0, -0.2, 0.04191), (0.045, -0.35, 0.03968), (0.045, -0.35, -0.03968), (0.0, -0.35, -0.03966), (0.0, -0.35, 0.0397)], [], [(18, 9, 15, 19), (5, 6, 11, 13, 2, 1, 15, 9), (0, 1, 2, 3), (7, 6, 5, 4), (7, 4, 8, 10), (4, 5, 9, 18, 8), (6, 7, 10, 17, 11), (13, 16, 14, 3, 2), (14, 12, 0, 3), (12, 19, 15, 1, 0), (11, 17, 16, 13), (17, 10, 21, 22), (8, 18, 23, 20), (10, 8, 20, 21), (19, 12, 24, 27), (12, 14, 25, 24), (14, 16, 26, 25), (23, 27, 24, 20), (20, 24, 25, 21), (21, 25, 26, 22), (16, 17, 22, 26), (19, 27, 23, 18)])
_uv = me_cube_025.uv_layers.new(name='UVMap')
_uv.uv.foreach_set('vector', [0.2906, 0.1298, 0.2644, 0.1298, 0.2658, 0.0829, 0.2906, 0.0829, 0.375, 0.0125, 0.4313, 0.0125, 0.4293, 0.07511, 0.4279, 0.122, 0.4256, 0.1924, 0.3806, 0.1924, 0.3783, 0.122, 0.3769, 0.0751, 0.3075, 0.2375, 0.2625, 0.2375, 0.2625, 0.1924, 0.3075, 0.1924, 0.4875, 0.1455, 0.4875, 0.2018, 0.4313, 0.2018, 0.4313, 0.1455, 0.4875, 0.07511, 0.4313, 0.07511, 0.4332, 0.0125, 0.4856, 0.0125, 0.3187, 0.1924, 0.2625, 0.1924, 0.2644, 0.1298, 0.2906, 0.1298, 0.3168, 0.1298, 0.3187, 0.0125, 0.375, 0.0125, 0.3731, 0.07511, 0.3469, 0.07511, 0.3207, 0.07511, 0.3221, 0.122, 0.3469, 0.122, 0.3717, 0.122, 0.3694, 0.1924, 0.3244, 0.1924, 0.4808, 0.1455, 0.4313, 0.1455, 0.4335, 0.07511, 0.4785, 0.07511, 0.3154, 0.0829, 0.2906, 0.0829, 0.2658, 0.0829, 0.2681, 0.0125, 0.3131, 0.0125, 0.3207, 0.07511, 0.3469, 0.07511, 0.3469, 0.122, 0.3221, 0.122, 0.0125, 0.2626, 0.08885, 0.2625, 0.0535, 0.3188, 0.0125, 0.3188, 0.08886, 0.4875, 0.0125, 0.4875, 0.0125, 0.4313, 0.0535, 0.4313, 0.08885, 0.2625, 0.08886, 0.4875, 0.0535, 0.4313, 0.0535, 0.3188, 0.08886, 0.2625, 0.1612, 0.2625, 0.1299, 0.3158, 0.08888, 0.3158, 0.1612, 0.2625, 0.1612, 0.4756, 0.1299, 0.4223, 0.1299, 0.3158, 0.1612, 0.4756, 0.08887, 0.4755, 0.08887, 0.4223, 0.1299, 0.4223, 0.7375, 0.2625, 0.7375, 0.4875, 0.6793, 0.4875, 0.6792, 0.2625, 0.5125, 0.4875, 0.5154, 0.2625, 0.6181, 0.2625, 0.621, 0.4875, 0.621, 0.4875, 0.621, 0.2625, 0.6792, 0.2625, 0.6792, 0.4875, 0.2014, 0.4639, 0.1993, 0.2625, 0.2375, 0.2633, 0.2375, 0.4647, 0.1632, 0.2633, 0.1993, 0.2625, 0.1993, 0.4639, 0.1612, 0.4647])
me_cube_025.use_remesh_preserve_volume = False
me_cube_025.use_remesh_preserve_attributes = False
me_cube_025.use_mirror_vertex_groups = False
me_cube_025.update()
me_cube_029 = bpy.data.meshes.new('Cube.029')
me_cube_029.from_pydata([(-0.07498, -0.05, -0.125), (0.075, -0.05, -0.125), (0.07499, -0.05, 0.125), (-0.07499, -0.05, 0.125), (-0.07499, 0.002796, -0.125), (0.07499, 0.0028, -0.125), (0.07498, 0.002798, 0.125), (-0.075, 0.002794, 0.125), (-0.05623, -0.05, -0.05), (0.05625, -0.05, -0.05), (0.05625, -0.05, 0.05), (-0.05624, -0.05, 0.05), (-0.05623, -0.1, -0.05), (0.05626, -0.1, -0.05), (0.05625, -0.1, 0.05), (-0.05623, -0.1, 0.05)], [], [(4, 5, 1, 0), (5, 6, 2, 1), (6, 7, 3, 2), (7, 4, 0, 3), (3, 0, 8, 11), (7, 6, 5, 4), (2, 3, 11, 10), (1, 2, 10, 9), (0, 1, 9, 8), (11, 8, 12, 15), (13, 14, 15, 12), (10, 11, 15, 14), (9, 10, 14, 13), (8, 9, 13, 12)])
_uv = me_cube_029.uv_layers.new(name='UVMap')
_uv.uv.foreach_set('vector', [0.2375, 0.875, 0.2375, 0.9875, 0.199, 0.9875, 0.199, 0.875, 0.1219, 0.95, 0.1219, 0.7625, 0.1605, 0.7625, 0.1605, 0.95, 0.199, 0.875, 0.199, 0.7625, 0.2375, 0.7625, 0.2375, 0.875, 0.1605, 0.95, 0.1605, 0.7625, 0.199, 0.7625, 0.199, 0.95, 0.2375, 0.2625, 0.2375, 0.4875, 0.2094, 0.4594, 0.2094, 0.2906, 0.0125, 0.7625, 0.1219, 0.7625, 0.1219, 0.95, 0.0125, 0.95, 0.0125, 0.2625, 0.2375, 0.2625, 0.2094, 0.2906, 0.04062, 0.2906, 0.0125, 0.4875, 0.0125, 0.2625, 0.04062, 0.2906, 0.04062, 0.4594, 0.2375, 0.4875, 0.0125, 0.4875, 0.04062, 0.4594, 0.2094, 0.4594, 0.6025, 0.375, 0.6025, 0.2625, 0.6925, 0.2625, 0.6925, 0.375, 0.5125, 0.4875, 0.5125, 0.375, 0.58, 0.375, 0.58, 0.4875, 0.6025, 0.375, 0.67, 0.375, 0.67, 0.465, 0.6025, 0.465, 0.6025, 0.2625, 0.6025, 0.375, 0.5125, 0.375, 0.5125, 0.2625, 0.67, 0.375, 0.7375, 0.375, 0.7375, 0.465, 0.67, 0.465])
me_cube_029.use_remesh_preserve_volume = False
me_cube_029.use_remesh_preserve_attributes = False
me_cube_029.use_mirror_vertex_groups = False
me_cube_029.update()
me_cube_030 = bpy.data.meshes.new('Cube.030')
me_cube_030.from_pydata([(-0.07124, -0.01, -0.07042), (0.07126, -0.009997, -0.07042), (0.07125, -0.009999, 0.07042), (-0.07125, -0.01, 0.07041), (-0.07125, 0.002796, -0.07042), (0.07125, 0.0028, -0.07041), (0.07124, 0.002798, 0.07042), (-0.07126, 0.002794, 0.07042), (-0.05249, -0.01, -0.03917), (0.05251, -0.009998, -0.03917), (0.0525, -0.009999, 0.03917), (-0.0525, -0.01, 0.03916)], [], [(4, 5, 1, 0), (5, 6, 2, 1), (6, 7, 3, 2), (7, 4, 0, 3), (3, 0, 8, 11), (7, 6, 5, 4), (2, 3, 11, 10), (1, 2, 10, 9), (0, 1, 9, 8), (9, 10, 11, 8)])
_uv = me_cube_030.uv_layers.new(name='UVMap')
_uv.uv.foreach_set('vector', [0.2375, 0.875, 0.2375, 0.9875, 0.199, 0.9875, 0.199, 0.875, 0.1219, 0.95, 0.1219, 0.7625, 0.1605, 0.7625, 0.1605, 0.95, 0.199, 0.875, 0.199, 0.7625, 0.2375, 0.7625, 0.2375, 0.875, 0.1605, 0.95, 0.1605, 0.7625, 0.199, 0.7625, 0.199, 0.95, 0.2375, 0.2625, 0.2375, 0.4875, 0.2094, 0.4594, 0.2094, 0.2906, 0.0125, 0.7625, 0.1219, 0.7625, 0.1219, 0.95, 0.0125, 0.95, 0.0125, 0.2625, 0.2375, 0.2625, 0.2094, 0.2906, 0.04062, 0.2906, 0.0125, 0.4875, 0.0125, 0.2625, 0.04062, 0.2906, 0.04062, 0.4594, 0.2375, 0.4875, 0.0125, 0.4875, 0.04062, 0.4594, 0.2094, 0.4594, 0.04062, 0.2906, 0.2094, 0.2906, 0.2094, 0.4594, 0.04062, 0.4594])
me_cube_030.use_remesh_preserve_volume = False
me_cube_030.use_remesh_preserve_attributes = False
me_cube_030.use_mirror_vertex_groups = False
me_cube_030.update()
me_cube_028 = bpy.data.meshes.new('Cube.028')
me_cube_028.from_pydata([(0.07842, -0.5749, -0.06556), (0.07842, -0.5749, 0.07846), (-0.0656, -0.5749, 0.07846), (-0.0656, -0.5749, -0.06557), (0.09644, 4.122e-05, -0.08357), (0.09644, 4.333e-05, 0.09646), (-0.08359, 5.069e-05, 0.09645), (-0.08359, 4.855e-05, -0.08358), (0.09023, -0.2, -0.07736), (0.09022, -0.2, 0.09025), (-0.07739, -0.2, -0.07737), (-0.0773, -0.2, 0.09016), (0.08578, -0.35, -0.07292), (-0.07287, -0.35, 0.08572), (-0.07296, -0.35, -0.07293), (0.08583, -0.35, 0.08586), (-0.07291, -0.35, 0.006444), (-0.07735, -0.2, 0.006443), (0.09023, -0.2, 0.006443), (0.0858, -0.35, 0.00647), (0.04833, -0.2, -0.03856), (-0.03548, -0.2, -0.03856), (-0.03546, -0.2, 0.006443), (0.04833, -0.2, 0.006443), (0.0461, -0.35, -0.03855), (-0.03326, -0.35, -0.03856), (-0.03324, -0.35, 0.006444), (0.04612, -0.35, 0.006444)], [], [(18, 9, 15, 19), (5, 6, 11, 13, 2, 1, 15, 9), (0, 1, 2, 3), (7, 6, 5, 4), (7, 4, 8, 10), (4, 5, 9, 18, 8), (6, 7, 10, 17, 11), (13, 16, 14, 3, 2), (14, 12, 0, 3), (12, 19, 15, 1, 0), (11, 17, 16, 13), (17, 10, 21, 22), (8, 18, 23, 20), (10, 8, 20, 21), (19, 12, 24, 27), (12, 14, 25, 24), (14, 16, 26, 25), (23, 27, 24, 20), (20, 24, 25, 21), (21, 25, 26, 22), (16, 17, 22, 26), (19, 27, 23, 18)])
_uv = me_cube_028.uv_layers.new(name='UVMap')
_uv.uv.foreach_set('vector', [0.2906, 0.1298, 0.2644, 0.1298, 0.2658, 0.0829, 0.2906, 0.0829, 0.375, 0.0125, 0.4313, 0.0125, 0.4293, 0.07511, 0.4279, 0.122, 0.4256, 0.1924, 0.3806, 0.1924, 0.3783, 0.122, 0.3769, 0.0751, 0.3075, 0.2375, 0.2625, 0.2375, 0.2625, 0.1924, 0.3075, 0.1924, 0.4875, 0.1455, 0.4875, 0.2018, 0.4313, 0.2018, 0.4313, 0.1455, 0.4875, 0.07511, 0.4313, 0.07511, 0.4332, 0.0125, 0.4856, 0.0125, 0.3187, 0.1924, 0.2625, 0.1924, 0.2644, 0.1298, 0.2906, 0.1298, 0.3168, 0.1298, 0.3187, 0.0125, 0.375, 0.0125, 0.3731, 0.07511, 0.3469, 0.07511, 0.3207, 0.07511, 0.3221, 0.122, 0.3469, 0.122, 0.3717, 0.122, 0.3694, 0.1924, 0.3244, 0.1924, 0.4808, 0.1455, 0.4313, 0.1455, 0.4335, 0.07511, 0.4785, 0.07511, 0.3154, 0.0829, 0.2906, 0.0829, 0.2658, 0.0829, 0.2681, 0.0125, 0.3131, 0.0125, 0.3207, 0.07511, 0.3469, 0.07511, 0.3469, 0.122, 0.3221, 0.122, 0.0125, 0.2626, 0.08885, 0.2625, 0.0535, 0.3188, 0.0125, 0.3188, 0.08886, 0.4875, 0.0125, 0.4875, 0.0125, 0.4313, 0.0535, 0.4313, 0.08885, 0.2625, 0.08886, 0.4875, 0.0535, 0.4313, 0.0535, 0.3188, 0.08886, 0.2625, 0.1612, 0.2625, 0.1299, 0.3158, 0.08888, 0.3158, 0.1612, 0.2625, 0.1612, 0.4756, 0.1299, 0.4223, 0.1299, 0.3158, 0.1612, 0.4756, 0.08887, 0.4755, 0.08887, 0.4223, 0.1299, 0.4223, 0.7375, 0.2625, 0.7375, 0.4875, 0.6793, 0.4875, 0.6792, 0.2625, 0.5125, 0.4875, 0.5154, 0.2625, 0.6181, 0.2625, 0.621, 0.4875, 0.621, 0.4875, 0.621, 0.2625, 0.6792, 0.2625, 0.6792, 0.4875, 0.2014, 0.4639, 0.1993, 0.2625, 0.2375, 0.2633, 0.2375, 0.4647, 0.1632, 0.2633, 0.1993, 0.2625, 0.1993, 0.4639, 0.1612, 0.4647])
me_cube_028.use_remesh_preserve_volume = False
me_cube_028.use_remesh_preserve_attributes = False
me_cube_028.use_mirror_vertex_groups = False
me_cube_028.update()
me_cube_031 = bpy.data.meshes.new('Cube.031')
me_cube_031.from_pydata([(-0.05914, -0.5749, -0.07198), (0.08488, -0.5749, -0.07197), (0.08488, -0.5749, 0.07205), (-0.05915, -0.5749, 0.07205), (-0.07715, 4.119e-05, -0.09), (0.1029, 4.265e-05, -0.09), (0.1029, 5.066e-05, 0.09003), (-0.07715, 4.917e-05, 0.09003), (-0.07094, -0.2, -0.08379), (0.09667, -0.2, -0.08378), (-0.07095, -0.2, 0.08383), (0.09658, -0.2, 0.08375), (-0.0665, -0.35, -0.07934), (0.09215, -0.35, 0.07931), (-0.06651, -0.35, 0.0794), (0.09228, -0.35, -0.07938), (0.01286, -0.35, 0.07936), (0.01286, -0.2, 0.08379), (0.01286, -0.2, -0.08378), (0.01289, -0.35, -0.07936), (-0.03213, -0.2, -0.04189), (-0.03214, -0.2, 0.04192), (0.01286, -0.2, 0.0419), (0.01286, -0.2, -0.04189), (-0.03213, -0.35, -0.03966), (-0.03214, -0.35, 0.03971), (0.01286, -0.35, 0.03969), (0.01286, -0.35, -0.03967)], [], [(18, 9, 15, 19), (5, 6, 11, 13, 2, 1, 15, 9), (0, 1, 2, 3), (7, 6, 5, 4), (7, 4, 8, 10), (4, 5, 9, 18, 8), (6, 7, 10, 17, 11), (13, 16, 14, 3, 2), (14, 12, 0, 3), (12, 19, 15, 1, 0), (11, 17, 16, 13), (17, 10, 21, 22), (8, 18, 23, 20), (10, 8, 20, 21), (19, 12, 24, 27), (12, 14, 25, 24), (14, 16, 26, 25), (23, 27, 24, 20), (20, 24, 25, 21), (21, 25, 26, 22), (16, 17, 22, 26), (19, 27, 23, 18)])
_uv = me_cube_031.uv_layers.new(name='UVMap')
_uv.uv.foreach_set('vector', [0.2906, 0.1298, 0.2644, 0.1298, 0.2658, 0.0829, 0.2906, 0.0829, 0.375, 0.0125, 0.4313, 0.0125, 0.4293, 0.07511, 0.4279, 0.122, 0.4256, 0.1924, 0.3806, 0.1924, 0.3783, 0.122, 0.3769, 0.0751, 0.3075, 0.2375, 0.2625, 0.2375, 0.2625, 0.1924, 0.3075, 0.1924, 0.4875, 0.1455, 0.4875, 0.2018, 0.4313, 0.2018, 0.4313, 0.1455, 0.4875, 0.07511, 0.4313, 0.07511, 0.4332, 0.0125, 0.4856, 0.0125, 0.3187, 0.1924, 0.2625, 0.1924, 0.2644, 0.1298, 0.2906, 0.1298, 0.3168, 0.1298, 0.3187, 0.0125, 0.375, 0.0125, 0.3731, 0.07511, 0.3469, 0.07511, 0.3207, 0.07511, 0.3221, 0.122, 0.3469, 0.122, 0.3717, 0.122, 0.3694, 0.1924, 0.3244, 0.1924, 0.4808, 0.1455, 0.4313, 0.1455, 0.4335, 0.07511, 0.4785, 0.07511, 0.3154, 0.0829, 0.2906, 0.0829, 0.2658, 0.0829, 0.2681, 0.0125, 0.3131, 0.0125, 0.3207, 0.07511, 0.3469, 0.07511, 0.3469, 0.122, 0.3221, 0.122, 0.0125, 0.2626, 0.08885, 0.2625, 0.0535, 0.3188, 0.0125, 0.3188, 0.08886, 0.4875, 0.0125, 0.4875, 0.0125, 0.4313, 0.0535, 0.4313, 0.08885, 0.2625, 0.08886, 0.4875, 0.0535, 0.4313, 0.0535, 0.3188, 0.08886, 0.2625, 0.1612, 0.2625, 0.1299, 0.3158, 0.08888, 0.3158, 0.1612, 0.2625, 0.1612, 0.4756, 0.1299, 0.4223, 0.1299, 0.3158, 0.1612, 0.4756, 0.08887, 0.4755, 0.08887, 0.4223, 0.1299, 0.4223, 0.7375, 0.2625, 0.7375, 0.4875, 0.6793, 0.4875, 0.6792, 0.2625, 0.5125, 0.4875, 0.5154, 0.2625, 0.6181, 0.2625, 0.621, 0.4875, 0.621, 0.4875, 0.621, 0.2625, 0.6792, 0.2625, 0.6792, 0.4875, 0.2014, 0.4639, 0.1993, 0.2625, 0.2375, 0.2633, 0.2375, 0.4647, 0.1632, 0.2633, 0.1993, 0.2625, 0.1993, 0.4639, 0.1612, 0.4647])
me_cube_031.use_remesh_preserve_volume = False
me_cube_031.use_remesh_preserve_attributes = False
me_cube_031.use_mirror_vertex_groups = False
me_cube_031.update()
me_cube_027 = bpy.data.meshes.new('Cube.027')
me_cube_027.from_pydata([(0.08, -0.1, 0.1431), (-0.08, -0.1, 0.1431), (-0.04, -0.08126, -0.1069), (0.04, -0.04375, -0.1069), (0.08, 9.937e-07, 0.1431), (-0.08, 9.938e-07, 0.1431), (-0.04, -0.04375, -0.1069), (0.04, -0.08126, -0.1069), (0.08, -0.1, -0.1069), (-0.08, -0.025, -0.1069), (0.08, -0.025, -0.1069), (-0.08, -0.1, -0.1069), (-0.04, -0.08125, -0.15), (0.04, -0.04375, -0.15), (-0.04, -0.04375, -0.15), (0.04, -0.08125, -0.15)], [], [(4, 5, 1, 0), (3, 7, 15, 13), (10, 8, 7, 3), (10, 4, 0, 8), (0, 1, 11, 8), (10, 9, 5, 4), (9, 10, 3, 6), (11, 9, 6, 2), (5, 9, 11, 1), (8, 11, 2, 7), (15, 12, 14, 13), (6, 3, 13, 14), (2, 6, 14, 12), (7, 2, 12, 15)])
_uv = me_cube_027.uv_layers.new(name='UVMap')
_uv.uv.foreach_set('vector', [0.5446, 0.6625, 0.5446, 0.7375, 0.5125, 0.7375, 0.5125, 0.6625, 0.5909, 0.4875, 0.5226, 0.4875, 0.5226, 0.4088, 0.5909, 0.4088, 0.2375, 0.4875, 0.0125, 0.4875, 0.06875, 0.4313, 0.1813, 0.4313, 0.7375, 0.5875, 0.7375, 0.6625, 0.7054, 0.6625, 0.7054, 0.5875, 0.5929, 0.5125, 0.6732, 0.5125, 0.6732, 0.5875, 0.5929, 0.5875, 0.5125, 0.5875, 0.5929, 0.5875, 0.5929, 0.6625, 0.5125, 0.6625, 0.2375, 0.2625, 0.2375, 0.4875, 0.1813, 0.4313, 0.1813, 0.3187, 0.0125, 0.2625, 0.2375, 0.2625, 0.1813, 0.3187, 0.06875, 0.3187, 0.6732, 0.6625, 0.6732, 0.5875, 0.7054, 0.5875, 0.7054, 0.6625, 0.0125, 0.4875, 0.0125, 0.2625, 0.06875, 0.3187, 0.06875, 0.4313, 0.7375, 0.2625, 0.7375, 0.4088, 0.6692, 0.4088, 0.6692, 0.2625, 0.5125, 0.4088, 0.5125, 0.2625, 0.5909, 0.2625, 0.5909, 0.4088, 0.6591, 0.4875, 0.5909, 0.4875, 0.5909, 0.4088, 0.6591, 0.4088, 0.5909, 0.4088, 0.5909, 0.2625, 0.6692, 0.2625, 0.6692, 0.4088])
me_cube_027.use_remesh_preserve_volume = False
me_cube_027.use_remesh_preserve_attributes = False
me_cube_027.use_mirror_vertex_groups = False
me_cube_027.update()
me_cube_032 = bpy.data.meshes.new('Cube.032')
me_cube_032.from_pydata([(0.045, -0.1, 0.09392), (-0.045, -0.1, 0.09392), (-0.045, -0.1, 0.003923), (0.045, -0.1, 0.003926), (0.055, 1.791e-05, 0.1039), (-0.055, 1.791e-05, 0.1039), (-0.055, 2.402e-05, -0.006073), (0.055, 2.402e-05, -0.00607)], [], [(4, 5, 1, 0), (5, 6, 2, 1), (6, 7, 3, 2), (7, 4, 0, 3), (0, 1, 2, 3), (7, 6, 5, 4)])
_uv = me_cube_032.uv_layers.new(name='UVMap')
_uv.uv.foreach_set('vector', [0.625, 0.2625, 0.6812, 0.2625, 0.6812, 0.4254, 0.625, 0.4254, 0.5125, 0.2625, 0.5688, 0.2625, 0.5688, 0.4254, 0.5125, 0.4254, 0.6812, 0.2625, 0.7375, 0.2625, 0.7375, 0.4254, 0.6812, 0.4254, 0.625, 0.4254, 0.5688, 0.4254, 0.5688, 0.2625, 0.625, 0.2625, 0.5125, 0.4254, 0.5688, 0.4254, 0.5688, 0.4875, 0.5125, 0.4875, 0.625, 0.4254, 0.625, 0.4875, 0.5688, 0.4875, 0.5688, 0.4254])
me_cube_032.use_remesh_preserve_volume = False
me_cube_032.use_remesh_preserve_attributes = False
me_cube_032.use_mirror_vertex_groups = False
me_cube_032.update()

# ---- objects
ob_hair6 = bpy.data.objects.new('Hair6', me_cube_022)
ob_hair5 = bpy.data.objects.new('Hair5', me_cube_020)
ob_hair3 = bpy.data.objects.new('Hair3', me_cube_017)
ob_head = bpy.data.objects.new('Head', me_cube_013)
ob_left_foot = bpy.data.objects.new('Left Foot', me_cube_001)
ob_left_forearm = bpy.data.objects.new('Left Forearm', me_cube_007)
ob_left_hand = bpy.data.objects.new('Left Hand', me_cube_009)
ob_left_leg = bpy.data.objects.new('Left Leg', me_cube_003)
ob_left_thigh = bpy.data.objects.new('Left Thigh', me_cube_005)
ob_left_upper_arm = bpy.data.objects.new('Left Upper Arm', me_cube_008)
ob_lower_body = bpy.data.objects.new('Lower Body', me_cube_006)
ob_right_foot = bpy.data.objects.new('Right Foot', me_cube)
ob_right_forearm = bpy.data.objects.new('Right Forearm', me_cube_010)
ob_right_hand = bpy.data.objects.new('Right Hand', me_cube_011)
ob_right_leg = bpy.data.objects.new('Right Leg', me_cube_002)
ob_right_thigh = bpy.data.objects.new('Right Thigh', me_cube_004)
ob_right_upper_arm = bpy.data.objects.new('Right Upper Arm', me_cube_012)
ob_upper_body = bpy.data.objects.new('Upper Body', me_cube_014)
ob_hair2 = bpy.data.objects.new('Hair2', me_cube_015)
ob_hair7 = bpy.data.objects.new('Hair7', me_cube_023)
ob_hair8 = bpy.data.objects.new('Hair8', me_cube_021)
ob_hair4 = bpy.data.objects.new('Hair4', me_cube_024)
ob_hair9 = bpy.data.objects.new('Hair9', me_cube_016)
ob_hair = bpy.data.objects.new('Hair', me_cube_019)
ob_forearm2 = bpy.data.objects.new('Forearm2', me_cube_018)
ob_forearm3 = bpy.data.objects.new('Forearm3', me_cube_025)
ob_hand2 = bpy.data.objects.new('Hand2', me_cube_029)
ob_hand3 = bpy.data.objects.new('Hand3', me_cube_030)
ob_forearm4 = bpy.data.objects.new('Forearm4', me_cube_028)
ob_forearm5 = bpy.data.objects.new('Forearm5', me_cube_031)
ob_foot2 = bpy.data.objects.new('Foot2', me_cube_027)
ob_foot3 = bpy.data.objects.new('Foot3', me_cube_032)

# ---- transforms, parenting, visibility, modifiers, constraints
ob_hair6.location = (-5.0, 0.0, 2.725)
ob_hair6.rotation_euler = (1.571, -0.0, -3.142)
ob_hair6.lineart.crease_threshold = 0.0
ob_hair5.location = (-4.0, 0.0, 2.725)
ob_hair5.rotation_euler = (1.571, -0.0, -3.142)
ob_hair5.lineart.crease_threshold = 0.0
ob_hair3.location = (-2.0, 0.0, 2.725)
ob_hair3.rotation_euler = (1.571, -0.0, -3.142)
ob_hair3.lineart.crease_threshold = 0.0
ob_head.location = (7.952e-08, 0.0, 2.225)
ob_head.rotation_euler = (1.571, -0.0, -3.142)
ob_head.lineart.crease_threshold = 0.0
ob_left_foot.location = (0.2, -0.05, 0.1)
ob_left_foot.rotation_euler = (1.571, -0.0, -3.142)
ob_left_foot.lineart.crease_threshold = 0.0
ob_left_forearm.location = (0.525, 5.571e-06, 1.65)
ob_left_forearm.rotation_euler = (1.571, -0.0, -3.142)
ob_left_forearm.lineart.crease_threshold = 0.0
ob_left_hand.location = (0.525, 5.684e-13, 1.075)
ob_left_hand.rotation_euler = (1.571, -0.0, -3.142)
ob_left_hand.lineart.crease_threshold = 0.0
ob_left_leg.location = (0.2, 0.0, 0.625)
ob_left_leg.rotation_euler = (1.571, -0.0, -3.142)
ob_left_leg.lineart.crease_threshold = 0.0
ob_left_thigh.location = (0.2, 0.0, 1.15)
ob_left_thigh.rotation_euler = (1.571, -0.0, -3.142)
ob_left_thigh.lineart.crease_threshold = 0.0
ob_left_upper_arm.location = (0.525, 3.268e-13, 2.125)
ob_left_upper_arm.rotation_euler = (1.571, -0.0, -3.142)
ob_left_upper_arm.lineart.crease_threshold = 0.0
ob_lower_body.location = (7.956e-08, 2.055e-06, 1.5)
ob_lower_body.rotation_euler = (1.571, -0.0, -3.142)
ob_lower_body.lineart.crease_threshold = 0.0
ob_right_foot.location = (-0.2, -0.05, 0.1)
ob_right_foot.rotation_euler = (1.571, -0.0, -3.142)
ob_right_foot.lineart.crease_threshold = 0.0
ob_right_forearm.location = (-0.525, 0.0, 1.65)
ob_right_forearm.rotation_euler = (1.571, -0.0, -3.142)
ob_right_forearm.lineart.crease_threshold = 0.0
ob_right_hand.location = (-0.525, 0.0, 1.075)
ob_right_hand.rotation_euler = (1.571, -0.0, -3.142)
ob_right_hand.lineart.crease_threshold = 0.0
ob_right_leg.location = (-0.2, -9.396e-06, 0.625)
ob_right_leg.rotation_euler = (1.571, -0.0, -3.142)
ob_right_leg.lineart.crease_threshold = 0.0
ob_right_thigh.location = (-0.2, -1.908e-06, 1.15)
ob_right_thigh.rotation_euler = (1.571, -0.0, -3.142)
ob_right_thigh.lineart.crease_threshold = 0.0
ob_right_upper_arm.location = (-0.525, -1.137e-13, 2.125)
ob_right_upper_arm.rotation_euler = (1.571, -0.0, -3.142)
ob_right_upper_arm.scale = (1.0, 1.001, 1.0)
ob_right_upper_arm.lineart.crease_threshold = 0.0
ob_upper_body.location = (7.954e-08, 5.736e-06, 1.85)
ob_upper_body.rotation_euler = (1.571, -0.0, -3.142)
ob_upper_body.lineart.crease_threshold = 0.0
ob_hair2.location = (-1.0, 6.196e-13, 2.725)
ob_hair2.rotation_euler = (1.571, -0.0, -3.142)
ob_hair2.lineart.crease_threshold = 0.0
ob_hair7.location = (-6.0, 0.0, 2.725)
ob_hair7.rotation_euler = (1.571, -0.0, -3.142)
ob_hair7.lineart.crease_threshold = 0.0
ob_hair8.location = (-7.0, 0.0, 2.725)
ob_hair8.rotation_euler = (1.571, -0.0, -3.142)
ob_hair8.lineart.crease_threshold = 0.0
ob_hair4.location = (-3.0, 0.0, 2.725)
ob_hair4.rotation_euler = (1.571, -0.0, -3.142)
ob_hair4.lineart.crease_threshold = 0.0
ob_hair9.location = (-8.0, 6.196e-13, 2.725)
ob_hair9.rotation_euler = (1.571, -0.0, -3.142)
ob_hair9.lineart.crease_threshold = 0.0
ob_hair.location = (7.101e-15, 6.196e-13, 2.725)
ob_hair.rotation_euler = (1.571, -0.0, -3.142)
ob_hair.lineart.crease_threshold = 0.0
ob_forearm2.location = (-1.0, 0.0, 1.65)
ob_forearm2.rotation_euler = (1.571, -0.0, -3.142)
ob_forearm2.lineart.crease_threshold = 0.0
ob_forearm3.location = (-1.5, 0.0, 1.65)
ob_forearm3.rotation_euler = (1.571, -0.0, -3.142)
ob_forearm3.lineart.crease_threshold = 0.0
ob_hand2.location = (-1.0, 0.0, 1.075)
ob_hand2.rotation_euler = (1.571, -0.0, -3.142)
ob_hand2.lineart.crease_threshold = 0.0
ob_hand3.location = (-1.5, 0.0, 1.075)
ob_hand3.rotation_euler = (1.571, -0.0, -3.142)
ob_hand3.lineart.crease_threshold = 0.0
ob_forearm4.location = (-2.0, 0.0, 1.65)
ob_forearm4.rotation_euler = (1.571, -0.0, -3.142)
ob_forearm4.lineart.crease_threshold = 0.0
ob_forearm5.location = (-2.5, 0.0, 1.65)
ob_forearm5.rotation_euler = (1.571, -0.0, -3.142)
ob_forearm5.lineart.crease_threshold = 0.0
ob_foot2.location = (-1.0, -0.05, 0.1)
ob_foot2.rotation_euler = (1.571, -0.0, -3.142)
ob_foot2.lineart.crease_threshold = 0.0
ob_foot3.location = (-1.5, -0.05, 0.1)
ob_foot3.rotation_euler = (1.571, -0.0, -3.142)
ob_foot3.lineart.crease_threshold = 0.0

# ---- collection membership
col_collection_1.objects.link(ob_hair6)
col_collection_1.objects.link(ob_hair5)
col_collection_1.objects.link(ob_hair3)
col_collection_1.objects.link(ob_head)
col_collection_1.objects.link(ob_left_foot)
col_collection_1.objects.link(ob_left_forearm)
col_collection_1.objects.link(ob_left_hand)
col_collection_1.objects.link(ob_left_leg)
col_collection_1.objects.link(ob_left_thigh)
col_collection_1.objects.link(ob_left_upper_arm)
col_collection_1.objects.link(ob_lower_body)
col_collection_1.objects.link(ob_right_foot)
col_collection_1.objects.link(ob_right_forearm)
col_collection_1.objects.link(ob_right_hand)
col_collection_1.objects.link(ob_right_leg)
col_collection_1.objects.link(ob_right_thigh)
col_collection_1.objects.link(ob_right_upper_arm)
col_collection_1.objects.link(ob_upper_body)
col_collection_1.objects.link(ob_hair2)
col_collection_1.objects.link(ob_hair7)
col_collection_1.objects.link(ob_hair8)
col_collection_1.objects.link(ob_hair4)
col_collection_1.objects.link(ob_hair9)
col_collection_1.objects.link(ob_hair)
col_collection_1.objects.link(ob_forearm2)
col_collection_1.objects.link(ob_forearm3)
col_collection_1.objects.link(ob_hand2)
col_collection_1.objects.link(ob_hand3)
col_collection_1.objects.link(ob_forearm4)
col_collection_1.objects.link(ob_forearm5)
col_collection_1.objects.link(ob_foot2)
col_collection_1.objects.link(ob_foot3)

# ---- scene / render settings (as saved in the file)
scene.frame_start = 1; scene.frame_end = 250; scene.frame_set(7)
scene.render.engine = 'BLENDER_EEVEE_NEXT'
scene.render.resolution_percentage = 50
scene.render.dither_intensity = 0.0
scene.cycles.use_denoising = False
scene.cycles.samples = 10
scene.cycles.sampling_pattern = 'TABULATED_SOBOL'
scene.cycles.light_sampling_threshold = 0.0
scene.cycles.use_adaptive_sampling = False
scene.cycles.use_light_tree = False
scene.cycles.blur_glossy = 0.0
scene.cycles.pixel_filter_type = 'GAUSSIAN'
scene.cycles.sample_clamp_indirect = 0.0
scene.view_settings.view_transform = 'Standard'
bpy.context.view_layer.update()

# ---- added for rendering (the .blend has no active camera and no usable light): camera, sun
cam_auto = bpy.data.cameras.new('AutoCamera')
cam_auto.lens = 50.0
cam_auto.sensor_width = 36.0
cam_auto.clip_end = 1000.0
ob_auto_camera = bpy.data.objects.new('AutoCamera', cam_auto)
scene.collection.objects.link(ob_auto_camera)
ob_auto_camera.location = (4.9256, -10.4, 8.54277)
ob_auto_camera.rotation_euler = (1.09748, -7.21219e-08, 0.694738)
scene.camera = ob_auto_camera
light_auto_sun = bpy.data.lights.new('AutoSun', 'SUN')
light_auto_sun.energy = 3.0
light_auto_sun.angle = 0.0523599
ob_auto_sun = bpy.data.objects.new('AutoSun', light_auto_sun)
scene.collection.objects.link(ob_auto_sun)
ob_auto_sun.rotation_euler = (0.872665, 0.174533, 0.523599)
bpy.context.view_layer.update()

